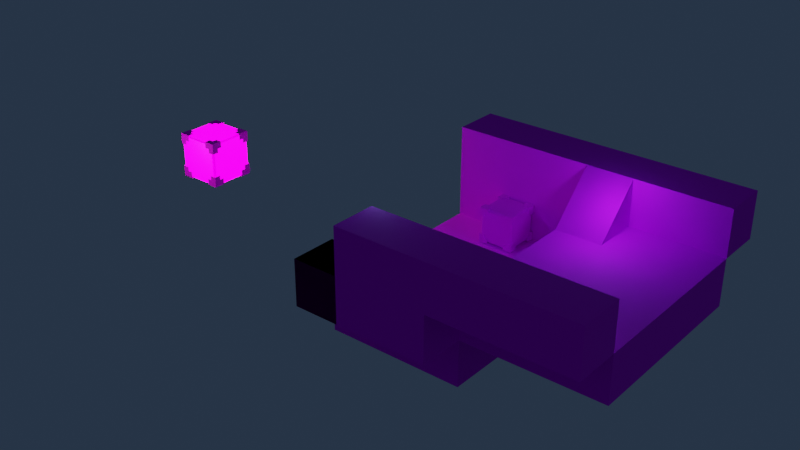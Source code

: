 # Source: 3d-models.blend  (saved by Blender 3.1.7; exported with 4.5.12 LTS)
import bpy
from mathutils import Matrix  # noqa: F401  (used for matrix-valued properties, if any)

bpy.ops.wm.read_factory_settings(use_empty=True)
scene = bpy.context.scene
scene.name = 'Scene'

# ---- collections
col_collection = bpy.data.collections.new('Collection'); scene.collection.children.link(col_collection)

# ---- images (referenced by path relative to the original .blend; pixels are not part of the script)
import os
ASSET_DIR = os.environ.get("B2B_ASSET_DIR", "")  # directory of the original .blend (textures are referenced by path, not embedded)
HERE = os.path.dirname(os.path.abspath(__file__))  # packed textures are extracted next to this script under _unpacked/

def load_image(name, relpath, width, height, colorspace="sRGB"):
    """Load a texture the original file referenced (path relative to the .blend, or extracted next to this script)."""
    p = next((c for c in (os.path.join(HERE, relpath), os.path.join(ASSET_DIR, relpath)) if relpath and os.path.exists(c)), "")
    if p:
        img = bpy.data.images.load(p, check_existing=True)
        img.name = name
    else:  # same state as the original file: an image datablock whose file is absent (Cycles renders it pink)
        img = bpy.data.images.new(name, width, height)
        img.source = "FILE"
        img.filepath = "//" + (relpath or name)
    img.colorspace_settings.name = colorspace
    return img
img_textureatlas1_png = load_image('TextureAtlas1.png', 'TextureAtlas1.png', 1024, 1024, 'sRGB')

# ---- materials (node trees are filled in below, after node groups)
mat_altas1 = bpy.data.materials.new('Altas1')
mat_altas1_emission = bpy.data.materials.new('Altas1.Emission')

# ---- material node trees
mat_altas1.use_nodes = True; mat_altas1.node_tree.nodes.clear()
_N = mat_altas1.node_tree.nodes; _L = mat_altas1.node_tree.links
n0 = _N.new('ShaderNodeBsdfPrincipled'); n0.name = 'Principled BSDF'; n0.location = (10, 300)
n0.distribution = 'GGX'
n0.subsurface_method = 'RANDOM_WALK_SKIN'
n0.inputs[2].default_value = 0.8758
n0.inputs[3].default_value = 1.45
n0.inputs[13].default_value = 0.2707
n0.inputs[27].default_value = (0.0, 0.0, 0.0, 1.0)
n0.inputs[28].default_value = 1.0
n1 = _N.new('ShaderNodeOutputMaterial'); n1.name = 'Material Output'; n1.location = (300, 300)
n2 = _N.new('ShaderNodeTexImage'); n2.name = 'Image Texture'; n2.location = (-304, 227)
n2.image = img_textureatlas1_png
n2.interpolation = 'Closest'
n3 = _N.new('ShaderNodeMath'); n3.name = 'Math'; n3.location = (0, 0)
n3.hide = True
n3.operation = 'GREATER_THAN'
_L.new(n0.outputs[0], n1.inputs[0])
_L.new(n2.outputs[0], n0.inputs[0])
_L.new(n2.outputs[1], n3.inputs[0])
_L.new(n3.outputs[0], n0.inputs[4])
n1.is_active_output = True
mat_altas1_emission.use_nodes = True; mat_altas1_emission.node_tree.nodes.clear()
_N = mat_altas1_emission.node_tree.nodes; _L = mat_altas1_emission.node_tree.links
n0 = _N.new('ShaderNodeBsdfPrincipled'); n0.name = 'Principled BSDF'; n0.location = (10, 300)
n0.distribution = 'GGX'
n0.subsurface_method = 'RANDOM_WALK_SKIN'
n0.inputs[3].default_value = 1.45
n0.inputs[28].default_value = 5.8
n1 = _N.new('ShaderNodeOutputMaterial'); n1.name = 'Material Output'; n1.location = (300, 300)
n2 = _N.new('ShaderNodeTexImage'); n2.name = 'Image Texture'; n2.location = (-304, 227)
n2.image = img_textureatlas1_png
n2.interpolation = 'Closest'
n3 = _N.new('ShaderNodeMath'); n3.name = 'Math'; n3.location = (0, 0)
n3.hide = True
n3.operation = 'GREATER_THAN'
_L.new(n0.outputs[0], n1.inputs[0])
_L.new(n2.outputs[0], n0.inputs[0])
_L.new(n2.outputs[0], n0.inputs[27])
_L.new(n2.outputs[1], n3.inputs[0])
_L.new(n3.outputs[0], n0.inputs[4])
n1.is_active_output = True

# ---- world
world_world = bpy.data.worlds.new('World'); scene.world = world_world
world_world.use_nodes = True; world_world.node_tree.nodes.clear()
_N = world_world.node_tree.nodes; _L = world_world.node_tree.links
n0 = _N.new('ShaderNodeOutputWorld'); n0.name = 'World Output'; n0.location = (300, 300)
n1 = _N.new('ShaderNodeBackground'); n1.name = 'Background'; n1.location = (10, 300)
n1.inputs[0].default_value = (0.01832, 0.03018, 0.05087, 1.0)
_L.new(n1.outputs[0], n0.inputs[0])
n0.is_active_output = True
world_world.color = (0.05088, 0.05088, 0.05088)
world_world.use_sun_shadow = False
world_world.sun_shadow_jitter_overblur = 0.0

# ---- lights
light_point = bpy.data.lights.new('Point', 'POINT')
light_point.transmission_factor = 0.0
light_point.energy = 165.1
light_point.shadow_soft_size = 0.25
light_point.shadow_maximum_resolution = 0.006
light_point.use_absolute_resolution = True
light_point_002 = bpy.data.lights.new('Point.002', 'POINT')
light_point_002.transmission_factor = 0.0
light_point_002.energy = 165.1
light_point_002.shadow_soft_size = 0.25
light_point_002.shadow_maximum_resolution = 0.006
light_point_002.use_absolute_resolution = True
light_point_003 = bpy.data.lights.new('Point.003', 'POINT')
light_point_003.transmission_factor = 0.0
light_point_003.energy = 165.1
light_point_003.shadow_soft_size = 0.25
light_point_003.shadow_maximum_resolution = 0.006
light_point_003.use_absolute_resolution = True
light_point_004 = bpy.data.lights.new('Point.004', 'POINT')
light_point_004.transmission_factor = 0.0
light_point_004.energy = 165.1
light_point_004.shadow_soft_size = 0.25
light_point_004.shadow_maximum_resolution = 0.006
light_point_004.use_absolute_resolution = True
light_point_006 = bpy.data.lights.new('Point.006', 'POINT')
light_point_006.color = (0.3065, 0.7215, 1.0)
light_point_006.transmission_factor = 0.0
light_point_006.energy = 165.1
light_point_006.shadow_soft_size = 0.25
light_point_006.shadow_maximum_resolution = 0.006
light_point_006.use_absolute_resolution = True
light_point_007 = bpy.data.lights.new('Point.007', 'POINT')
light_point_007.color = (0.3065, 0.7215, 1.0)
light_point_007.transmission_factor = 0.0
light_point_007.energy = 165.1
light_point_007.shadow_soft_size = 0.25
light_point_007.shadow_maximum_resolution = 0.006
light_point_007.use_absolute_resolution = True

# ---- meshes
me_cube_001 = bpy.data.meshes.new('Cube.001')
me_cube_001.from_pydata([(-0.9, -0.9, -1.0), (-0.9, -1.0, -0.9), (-1.0, -0.9, -0.9), (-0.9, -1.0, 0.9), (-0.9, -0.9, 1.0), (-1.0, -0.9, 0.9), (-0.9, 0.9, -1.0), (-1.0, 0.9, -0.9), (-0.9, 1.0, -0.9), (-0.9, 0.9, 1.0), (-0.9, 1.0, 0.9), (-1.0, 0.9, 0.9), (0.9, -0.9, -1.0), (1.0, -0.9, -0.9), (0.9, -1.0, -0.9), (0.9, -0.9, 1.0), (0.9, -1.0, 0.9), (1.0, -0.9, 0.9), (0.9, 0.9, -1.0), (0.9, 1.0, -0.9), (1.0, 0.9, -0.9), (0.9, 0.9, 1.0), (1.0, 0.9, 0.9), (0.9, 1.0, 0.9), (-1.05, -1.05, 0.75), (-1.05, -1.05, 1.05), (-1.05, -0.75, 0.75), (-1.05, -0.75, 1.05), (-0.75, -1.05, 0.75), (-0.75, -1.05, 1.05), (-0.75, -0.75, 0.75), (-0.75, -0.75, 1.05), (-1.05, -0.55, 0.75), (-1.05, -0.55, 1.05), (-0.75, -0.55, 1.05), (-0.75, -0.55, 0.75), (-0.55, -0.75, 0.75), (-0.55, -0.75, 1.05), (-0.55, -1.05, 1.05), (-0.55, -1.05, 0.75), (-1.05, -0.75, 0.55), (-0.75, -0.75, 0.55), (-0.75, -1.05, 0.55), (-1.05, -1.05, 0.55), (0.75, -1.05, 1.05), (1.05, -1.05, 1.05), (0.75, -0.75, 1.05), (1.05, -0.75, 1.05), (0.75, -1.05, 0.75), (1.05, -1.05, 0.75), (0.75, -0.75, 0.75), (1.05, -0.75, 0.75), (0.75, -0.55, 1.05), (1.05, -0.55, 1.05), (1.05, -0.55, 0.75), (0.75, -0.55, 0.75), (0.75, -0.75, 0.55), (1.05, -0.75, 0.55), (1.05, -1.05, 0.55), (0.75, -1.05, 0.55), (0.55, -0.75, 1.05), (0.55, -0.75, 0.75), (0.55, -1.05, 0.75), (0.55, -1.05, 1.05), (1.05, -1.05, -0.75), (1.05, -1.05, -1.05), (1.05, -0.75, -0.75), (1.05, -0.75, -1.05), (0.75, -1.05, -0.75), (0.75, -1.05, -1.05), (0.75, -0.75, -0.75), (0.75, -0.75, -1.05), (1.05, -0.55, -0.75), (1.05, -0.55, -1.05), (0.75, -0.55, -1.05), (0.75, -0.55, -0.75), (0.55, -0.75, -0.75), (0.55, -0.75, -1.05), (0.55, -1.05, -1.05), (0.55, -1.05, -0.75), (1.05, -0.75, -0.55), (0.75, -0.75, -0.55), (0.75, -1.05, -0.55), (1.05, -1.05, -0.55), (-0.75, -1.05, -1.05), (-1.05, -1.05, -1.05), (-0.75, -0.75, -1.05), (-1.05, -0.75, -1.05), (-0.75, -1.05, -0.75), (-1.05, -1.05, -0.75), (-0.75, -0.75, -0.75), (-1.05, -0.75, -0.75), (-0.75, -0.55, -1.05), (-1.05, -0.55, -1.05), (-1.05, -0.55, -0.75), (-0.75, -0.55, -0.75), (-0.75, -0.75, -0.55), (-1.05, -0.75, -0.55), (-1.05, -1.05, -0.55), (-0.75, -1.05, -0.55), (-0.55, -0.75, -1.05), (-0.55, -0.75, -0.75), (-0.55, -1.05, -0.75), (-0.55, -1.05, -1.05), (-1.05, 1.05, -0.75), (-1.05, 1.05, -1.05), (-1.05, 0.75, -0.75), (-1.05, 0.75, -1.05), (-0.75, 1.05, -0.75), (-0.75, 1.05, -1.05), (-0.75, 0.75, -0.75), (-0.75, 0.75, -1.05), (-1.05, 0.55, -0.75), (-1.05, 0.55, -1.05), (-0.75, 0.55, -1.05), (-0.75, 0.55, -0.75), (-0.55, 0.75, -0.75), (-0.55, 0.75, -1.05), (-0.55, 1.05, -1.05), (-0.55, 1.05, -0.75), (-1.05, 0.75, -0.55), (-0.75, 0.75, -0.55), (-0.75, 1.05, -0.55), (-1.05, 1.05, -0.55), (0.75, 1.05, -1.05), (1.05, 1.05, -1.05), (0.75, 0.75, -1.05), (1.05, 0.75, -1.05), (0.75, 1.05, -0.75), (1.05, 1.05, -0.75), (0.75, 0.75, -0.75), (1.05, 0.75, -0.75), (0.75, 0.55, -1.05), (1.05, 0.55, -1.05), (1.05, 0.55, -0.75), (0.75, 0.55, -0.75), (0.75, 0.75, -0.55), (1.05, 0.75, -0.55), (1.05, 1.05, -0.55), (0.75, 1.05, -0.55), (0.55, 0.75, -1.05), (0.55, 0.75, -0.75), (0.55, 1.05, -0.75), (0.55, 1.05, -1.05), (1.05, 1.05, 0.75), (1.05, 1.05, 1.05), (1.05, 0.75, 0.75), (1.05, 0.75, 1.05), (0.75, 1.05, 0.75), (0.75, 1.05, 1.05), (0.75, 0.75, 0.75), (0.75, 0.75, 1.05), (1.05, 0.55, 0.75), (1.05, 0.55, 1.05), (0.75, 0.55, 1.05), (0.75, 0.55, 0.75), (0.55, 0.75, 0.75), (0.55, 0.75, 1.05), (0.55, 1.05, 1.05), (0.55, 1.05, 0.75), (1.05, 0.75, 0.55), (0.75, 0.75, 0.55), (0.75, 1.05, 0.55), (1.05, 1.05, 0.55), (-0.75, 1.05, 1.05), (-1.05, 1.05, 1.05), (-0.75, 0.75, 1.05), (-1.05, 0.75, 1.05), (-0.75, 1.05, 0.75), (-1.05, 1.05, 0.75), (-0.75, 0.75, 0.75), (-1.05, 0.75, 0.75), (-0.75, 0.55, 1.05), (-1.05, 0.55, 1.05), (-1.05, 0.55, 0.75), (-0.75, 0.55, 0.75), (-0.75, 0.75, 0.55), (-1.05, 0.75, 0.55), (-1.05, 1.05, 0.55), (-0.75, 1.05, 0.55), (-0.55, 0.75, 1.05), (-0.55, 0.75, 0.75), (-0.55, 1.05, 0.75), (-0.55, 1.05, 1.05)], [], [(14, 16, 3, 1), (20, 22, 17, 13), (21, 9, 4, 15), (2, 5, 11, 7), (8, 10, 23, 19), (0, 1, 2), (3, 4, 5), (6, 7, 8), (9, 10, 11), (12, 13, 14), (15, 16, 17), (18, 19, 20), (21, 22, 23), (6, 0, 2, 7), (1, 3, 5, 2), (4, 9, 11, 5), (10, 8, 7, 11), (18, 6, 8, 19), (9, 21, 23, 10), (22, 20, 19, 23), (12, 18, 20, 13), (21, 15, 17, 22), (16, 14, 13, 17), (0, 12, 14, 1), (15, 4, 3, 16), (6, 18, 12, 0), (24, 25, 27, 26), (28, 29, 25, 24), (31, 27, 25, 29), (32, 33, 34, 35), (27, 33, 32, 26), (31, 34, 33, 27), (30, 35, 34, 31), (26, 32, 35, 30), (36, 37, 38, 39), (31, 37, 36, 30), (29, 38, 37, 31), (28, 39, 38, 29), (30, 36, 39, 28), (40, 41, 42, 43), (30, 41, 40, 26), (28, 42, 41, 30), (24, 43, 42, 28), (26, 40, 43, 24), (44, 45, 47, 46), (48, 49, 45, 44), (51, 47, 45, 49), (52, 53, 54, 55), (47, 53, 52, 46), (51, 54, 53, 47), (50, 55, 54, 51), (46, 52, 55, 50), (56, 57, 58, 59), (51, 57, 56, 50), (49, 58, 57, 51), (48, 59, 58, 49), (50, 56, 59, 48), (60, 61, 62, 63), (50, 61, 60, 46), (48, 62, 61, 50), (44, 63, 62, 48), (46, 60, 63, 44), (64, 65, 67, 66), (68, 69, 65, 64), (71, 67, 65, 69), (72, 73, 74, 75), (67, 73, 72, 66), (71, 74, 73, 67), (70, 75, 74, 71), (66, 72, 75, 70), (76, 77, 78, 79), (71, 77, 76, 70), (69, 78, 77, 71), (68, 79, 78, 69), (70, 76, 79, 68), (80, 81, 82, 83), (70, 81, 80, 66), (68, 82, 81, 70), (64, 83, 82, 68), (66, 80, 83, 64), (84, 85, 87, 86), (88, 89, 85, 84), (91, 87, 85, 89), (92, 93, 94, 95), (87, 93, 92, 86), (91, 94, 93, 87), (90, 95, 94, 91), (86, 92, 95, 90), (96, 97, 98, 99), (91, 97, 96, 90), (89, 98, 97, 91), (88, 99, 98, 89), (90, 96, 99, 88), (100, 101, 102, 103), (90, 101, 100, 86), (88, 102, 101, 90), (84, 103, 102, 88), (86, 100, 103, 84), (104, 105, 107, 106), (108, 109, 105, 104), (111, 107, 105, 109), (112, 113, 114, 115), (107, 113, 112, 106), (111, 114, 113, 107), (110, 115, 114, 111), (106, 112, 115, 110), (116, 117, 118, 119), (111, 117, 116, 110), (109, 118, 117, 111), (108, 119, 118, 109), (110, 116, 119, 108), (120, 121, 122, 123), (110, 121, 120, 106), (108, 122, 121, 110), (104, 123, 122, 108), (106, 120, 123, 104), (124, 125, 127, 126), (128, 129, 125, 124), (131, 127, 125, 129), (132, 133, 134, 135), (127, 133, 132, 126), (131, 134, 133, 127), (130, 135, 134, 131), (126, 132, 135, 130), (136, 137, 138, 139), (131, 137, 136, 130), (129, 138, 137, 131), (128, 139, 138, 129), (130, 136, 139, 128), (140, 141, 142, 143), (130, 141, 140, 126), (128, 142, 141, 130), (124, 143, 142, 128), (126, 140, 143, 124), (144, 145, 147, 146), (148, 149, 145, 144), (151, 147, 145, 149), (152, 153, 154, 155), (147, 153, 152, 146), (151, 154, 153, 147), (150, 155, 154, 151), (146, 152, 155, 150), (156, 157, 158, 159), (151, 157, 156, 150), (149, 158, 157, 151), (148, 159, 158, 149), (150, 156, 159, 148), (160, 161, 162, 163), (150, 161, 160, 146), (148, 162, 161, 150), (144, 163, 162, 148), (146, 160, 163, 144), (164, 165, 167, 166), (168, 169, 165, 164), (171, 167, 165, 169), (172, 173, 174, 175), (167, 173, 172, 166), (171, 174, 173, 167), (170, 175, 174, 171), (166, 172, 175, 170), (176, 177, 178, 179), (171, 177, 176, 170), (169, 178, 177, 171), (168, 179, 178, 169), (170, 176, 179, 168), (180, 181, 182, 183), (170, 181, 180, 166), (168, 182, 181, 170), (164, 183, 182, 168), (166, 180, 183, 164)])
_uv = me_cube_001.uv_layers.new(name='UVMap')
_uv.uv.foreach_set('vector', [0.06094, 0.9391, 0.06094, 0.9672, 0.03281, 0.9672, 0.03281, 0.9391, 0.02969, 0.9703, 0.02969, 0.9984, 0.001563, 0.9984, 0.001563, 0.9703, 0.02969, 0.9672, 0.001563, 0.9672, 0.001563, 0.9391, 0.02969, 0.9391, 0.09219, 0.9703, 0.09219, 0.9984, 0.06406, 0.9984, 0.06406, 0.9703, 0.02969, 0.9078, 0.02969, 0.9359, 0.001563, 0.9359, 0.001563, 0.9078, 0.03281, 0.9375, 0.03281, 0.9375, 0.03125, 0.9391, 0.03281, 0.9672, 0.03281, 0.9688, 0.03125, 0.9672, 0.06406, 0.9688, 0.06406, 0.9688, 0.0625, 0.9703, 0.02969, 0.9375, 0.02969, 0.9375, 0.03125, 0.9359, 0.001563, 0.9375, 0.001563, 0.9375, 0.0, 0.9391, 0.06094, 0.9688, 0.06094, 0.9688, 0.0625, 0.9672, 0.001563, 0.9062, 0.001563, 0.9062, 0.0, 0.9078, 0.02969, 0.9688, 0.02969, 0.9688, 0.03125, 0.9672, 0.06406, 0.9688, 0.09219, 0.9688, 0.09219, 0.9703, 0.06406, 0.9703, 0.09375, 0.9703, 0.09375, 0.9984, 0.09219, 0.9984, 0.09219, 0.9703, 0.09219, 1.0, 0.06406, 1.0, 0.06406, 0.9984, 0.09219, 0.9984, 0.0625, 0.9984, 0.0625, 0.9703, 0.06406, 0.9703, 0.06406, 0.9984, 0.001563, 0.9062, 0.02969, 0.9062, 0.02969, 0.9078, 0.001563, 0.9078, 0.02969, 0.9375, 0.001563, 0.9375, 0.001563, 0.9359, 0.02969, 0.9359, 0.0, 0.9359, 0.0, 0.9078, 0.001563, 0.9078, 0.001563, 0.9359, 0.001563, 0.9375, 0.02969, 0.9375, 0.02969, 0.9391, 0.001563, 0.9391, 0.02969, 0.9688, 0.001563, 0.9688, 0.001563, 0.9672, 0.02969, 0.9672, 0.0, 0.9672, 0.0, 0.9391, 0.001563, 0.9391, 0.001563, 0.9672, 0.03281, 0.9375, 0.06094, 0.9375, 0.06094, 0.9391, 0.03281, 0.9391, 0.06094, 0.9688, 0.03281, 0.9688, 0.03281, 0.9672, 0.06094, 0.9672, 0.03281, 0.9703, 0.06094, 0.9703, 0.06094, 0.9984, 0.03281, 0.9984, 0.06719, 0.9594, 0.06719, 0.9641, 0.07187, 0.9641, 0.07187, 0.9594, 0.07187, 0.9594, 0.07187, 0.9641, 0.06719, 0.9641, 0.06719, 0.9594, 0.07187, 0.9594, 0.07187, 0.9641, 0.06719, 0.9641, 0.06719, 0.9594, 0.07344, 0.9531, 0.07344, 0.9578, 0.07812, 0.9578, 0.07812, 0.9531, 0.07187, 0.9641, 0.075, 0.9641, 0.075, 0.9594, 0.07187, 0.9594, 0.07187, 0.9594, 0.075, 0.9594, 0.075, 0.9641, 0.07187, 0.9641, 0.06719, 0.9547, 0.06719, 0.9516, 0.07187, 0.9516, 0.07187, 0.9547, 0.06719, 0.9516, 0.06719, 0.9547, 0.07187, 0.9547, 0.07187, 0.9516, 0.07812, 0.9531, 0.07812, 0.9578, 0.07344, 0.9578, 0.07344, 0.9531, 0.07187, 0.9547, 0.07187, 0.9516, 0.06719, 0.9516, 0.06719, 0.9547, 0.06719, 0.9594, 0.06719, 0.9563, 0.07187, 0.9563, 0.07187, 0.9594, 0.07187, 0.9594, 0.075, 0.9594, 0.075, 0.9641, 0.07187, 0.9641, 0.07187, 0.9547, 0.07187, 0.9516, 0.06719, 0.9516, 0.06719, 0.9547, 0.07344, 0.9578, 0.07812, 0.9578, 0.07812, 0.9531, 0.07344, 0.9531, 0.07187, 0.9547, 0.07187, 0.9516, 0.06719, 0.9516, 0.06719, 0.9547, 0.06719, 0.9547, 0.06719, 0.9516, 0.07187, 0.9516, 0.07187, 0.9547, 0.06719, 0.9594, 0.06719, 0.9563, 0.07187, 0.9563, 0.07187, 0.9594, 0.07187, 0.9594, 0.07187, 0.9563, 0.06719, 0.9563, 0.06719, 0.9594, 0.06719, 0.9594, 0.06719, 0.9641, 0.07187, 0.9641, 0.07187, 0.9594, 0.07187, 0.9594, 0.07187, 0.9641, 0.06719, 0.9641, 0.06719, 0.9594, 0.07187, 0.9594, 0.07187, 0.9641, 0.06719, 0.9641, 0.06719, 0.9594, 0.07344, 0.9531, 0.07344, 0.9578, 0.07812, 0.9578, 0.07812, 0.9531, 0.07187, 0.9641, 0.075, 0.9641, 0.075, 0.9594, 0.07187, 0.9594, 0.07187, 0.9594, 0.075, 0.9594, 0.075, 0.9641, 0.07187, 0.9641, 0.06719, 0.9547, 0.06719, 0.9516, 0.07187, 0.9516, 0.07187, 0.9547, 0.06719, 0.9516, 0.06719, 0.9547, 0.07187, 0.9547, 0.07187, 0.9516, 0.07812, 0.9531, 0.07812, 0.9578, 0.07344, 0.9578, 0.07344, 0.9531, 0.07187, 0.9547, 0.07187, 0.9516, 0.06719, 0.9516, 0.06719, 0.9547, 0.06719, 0.9594, 0.06719, 0.9563, 0.07187, 0.9563, 0.07187, 0.9594, 0.07187, 0.9594, 0.075, 0.9594, 0.075, 0.9641, 0.07187, 0.9641, 0.07187, 0.9547, 0.07187, 0.9516, 0.06719, 0.9516, 0.06719, 0.9547, 0.07344, 0.9578, 0.07812, 0.9578, 0.07812, 0.9531, 0.07344, 0.9531, 0.07187, 0.9547, 0.07187, 0.9516, 0.06719, 0.9516, 0.06719, 0.9547, 0.06719, 0.9547, 0.06719, 0.9516, 0.07187, 0.9516, 0.07187, 0.9547, 0.06719, 0.9594, 0.06719, 0.9563, 0.07187, 0.9563, 0.07187, 0.9594, 0.07187, 0.9594, 0.07187, 0.9563, 0.06719, 0.9563, 0.06719, 0.9594, 0.06719, 0.9594, 0.06719, 0.9641, 0.07187, 0.9641, 0.07187, 0.9594, 0.07187, 0.9594, 0.07187, 0.9641, 0.06719, 0.9641, 0.06719, 0.9594, 0.07187, 0.9594, 0.07187, 0.9641, 0.06719, 0.9641, 0.06719, 0.9594, 0.07344, 0.9531, 0.07344, 0.9578, 0.07812, 0.9578, 0.07812, 0.9531, 0.07187, 0.9641, 0.075, 0.9641, 0.075, 0.9594, 0.07187, 0.9594, 0.07187, 0.9594, 0.075, 0.9594, 0.075, 0.9641, 0.07187, 0.9641, 0.06719, 0.9547, 0.06719, 0.9516, 0.07187, 0.9516, 0.07187, 0.9547, 0.06719, 0.9516, 0.06719, 0.9547, 0.07187, 0.9547, 0.07187, 0.9516, 0.07812, 0.9531, 0.07812, 0.9578, 0.07344, 0.9578, 0.07344, 0.9531, 0.07187, 0.9547, 0.07187, 0.9516, 0.06719, 0.9516, 0.06719, 0.9547, 0.06719, 0.9594, 0.06719, 0.9563, 0.07187, 0.9563, 0.07187, 0.9594, 0.07187, 0.9594, 0.075, 0.9594, 0.075, 0.9641, 0.07187, 0.9641, 0.07187, 0.9547, 0.07187, 0.9516, 0.06719, 0.9516, 0.06719, 0.9547, 0.07344, 0.9578, 0.07812, 0.9578, 0.07812, 0.9531, 0.07344, 0.9531, 0.07187, 0.9547, 0.07187, 0.9516, 0.06719, 0.9516, 0.06719, 0.9547, 0.06719, 0.9547, 0.06719, 0.9516, 0.07187, 0.9516, 0.07187, 0.9547, 0.06719, 0.9594, 0.06719, 0.9563, 0.07187, 0.9563, 0.07187, 0.9594, 0.07187, 0.9594, 0.07187, 0.9563, 0.06719, 0.9563, 0.06719, 0.9594, 0.06719, 0.9594, 0.06719, 0.9641, 0.07187, 0.9641, 0.07187, 0.9594, 0.07187, 0.9594, 0.07187, 0.9641, 0.06719, 0.9641, 0.06719, 0.9594, 0.07187, 0.9594, 0.07187, 0.9641, 0.06719, 0.9641, 0.06719, 0.9594, 0.07344, 0.9531, 0.07344, 0.9578, 0.07812, 0.9578, 0.07812, 0.9531, 0.07187, 0.9641, 0.075, 0.9641, 0.075, 0.9594, 0.07187, 0.9594, 0.07187, 0.9594, 0.075, 0.9594, 0.075, 0.9641, 0.07187, 0.9641, 0.06719, 0.9547, 0.06719, 0.9516, 0.07187, 0.9516, 0.07187, 0.9547, 0.06719, 0.9516, 0.06719, 0.9547, 0.07187, 0.9547, 0.07187, 0.9516, 0.07812, 0.9531, 0.07812, 0.9578, 0.07344, 0.9578, 0.07344, 0.9531, 0.07187, 0.9547, 0.07187, 0.9516, 0.06719, 0.9516, 0.06719, 0.9547, 0.06719, 0.9594, 0.06719, 0.9563, 0.07187, 0.9563, 0.07187, 0.9594, 0.07187, 0.9594, 0.075, 0.9594, 0.075, 0.9641, 0.07187, 0.9641, 0.07187, 0.9547, 0.07187, 0.9516, 0.06719, 0.9516, 0.06719, 0.9547, 0.07344, 0.9578, 0.07812, 0.9578, 0.07812, 0.9531, 0.07344, 0.9531, 0.07187, 0.9547, 0.07187, 0.9516, 0.06719, 0.9516, 0.06719, 0.9547, 0.06719, 0.9547, 0.06719, 0.9516, 0.07187, 0.9516, 0.07187, 0.9547, 0.06719, 0.9594, 0.06719, 0.9563, 0.07187, 0.9563, 0.07187, 0.9594, 0.07187, 0.9594, 0.07187, 0.9563, 0.06719, 0.9563, 0.06719, 0.9594, 0.06719, 0.9594, 0.06719, 0.9641, 0.07187, 0.9641, 0.07187, 0.9594, 0.07187, 0.9594, 0.07187, 0.9641, 0.06719, 0.9641, 0.06719, 0.9594, 0.07187, 0.9594, 0.07187, 0.9641, 0.06719, 0.9641, 0.06719, 0.9594, 0.07344, 0.9531, 0.07344, 0.9578, 0.07812, 0.9578, 0.07812, 0.9531, 0.07187, 0.9641, 0.075, 0.9641, 0.075, 0.9594, 0.07187, 0.9594, 0.07187, 0.9594, 0.075, 0.9594, 0.075, 0.9641, 0.07187, 0.9641, 0.06719, 0.9547, 0.06719, 0.9516, 0.07187, 0.9516, 0.07187, 0.9547, 0.06719, 0.9516, 0.06719, 0.9547, 0.07187, 0.9547, 0.07187, 0.9516, 0.07812, 0.9531, 0.07812, 0.9578, 0.07344, 0.9578, 0.07344, 0.9531, 0.07187, 0.9547, 0.07187, 0.9516, 0.06719, 0.9516, 0.06719, 0.9547, 0.06719, 0.9594, 0.06719, 0.9563, 0.07187, 0.9563, 0.07187, 0.9594, 0.07187, 0.9594, 0.075, 0.9594, 0.075, 0.9641, 0.07187, 0.9641, 0.07187, 0.9547, 0.07187, 0.9516, 0.06719, 0.9516, 0.06719, 0.9547, 0.07344, 0.9578, 0.07812, 0.9578, 0.07812, 0.9531, 0.07344, 0.9531, 0.07187, 0.9547, 0.07187, 0.9516, 0.06719, 0.9516, 0.06719, 0.9547, 0.06719, 0.9547, 0.06719, 0.9516, 0.07187, 0.9516, 0.07187, 0.9547, 0.06719, 0.9594, 0.06719, 0.9563, 0.07187, 0.9563, 0.07187, 0.9594, 0.07187, 0.9594, 0.07187, 0.9563, 0.06719, 0.9563, 0.06719, 0.9594, 0.06719, 0.9594, 0.06719, 0.9641, 0.07187, 0.9641, 0.07187, 0.9594, 0.07187, 0.9594, 0.07187, 0.9641, 0.06719, 0.9641, 0.06719, 0.9594, 0.07187, 0.9594, 0.07187, 0.9641, 0.06719, 0.9641, 0.06719, 0.9594, 0.07344, 0.9531, 0.07344, 0.9578, 0.07812, 0.9578, 0.07812, 0.9531, 0.07187, 0.9641, 0.075, 0.9641, 0.075, 0.9594, 0.07187, 0.9594, 0.07187, 0.9594, 0.075, 0.9594, 0.075, 0.9641, 0.07187, 0.9641, 0.06719, 0.9547, 0.06719, 0.9516, 0.07187, 0.9516, 0.07187, 0.9547, 0.06719, 0.9516, 0.06719, 0.9547, 0.07187, 0.9547, 0.07187, 0.9516, 0.07812, 0.9531, 0.07812, 0.9578, 0.07344, 0.9578, 0.07344, 0.9531, 0.07187, 0.9547, 0.07187, 0.9516, 0.06719, 0.9516, 0.06719, 0.9547, 0.06719, 0.9594, 0.06719, 0.9563, 0.07187, 0.9563, 0.07187, 0.9594, 0.07187, 0.9594, 0.075, 0.9594, 0.075, 0.9641, 0.07187, 0.9641, 0.07187, 0.9547, 0.07187, 0.9516, 0.06719, 0.9516, 0.06719, 0.9547, 0.07344, 0.9578, 0.07812, 0.9578, 0.07812, 0.9531, 0.07344, 0.9531, 0.07187, 0.9547, 0.07187, 0.9516, 0.06719, 0.9516, 0.06719, 0.9547, 0.06719, 0.9547, 0.06719, 0.9516, 0.07187, 0.9516, 0.07187, 0.9547, 0.06719, 0.9594, 0.06719, 0.9563, 0.07187, 0.9563, 0.07187, 0.9594, 0.07187, 0.9594, 0.07187, 0.9563, 0.06719, 0.9563, 0.06719, 0.9594, 0.06719, 0.9594, 0.06719, 0.9641, 0.07187, 0.9641, 0.07187, 0.9594, 0.07187, 0.9594, 0.07187, 0.9641, 0.06719, 0.9641, 0.06719, 0.9594, 0.07187, 0.9594, 0.07187, 0.9641, 0.06719, 0.9641, 0.06719, 0.9594, 0.07344, 0.9531, 0.07344, 0.9578, 0.07812, 0.9578, 0.07812, 0.9531, 0.07187, 0.9641, 0.075, 0.9641, 0.075, 0.9594, 0.07187, 0.9594, 0.07187, 0.9594, 0.075, 0.9594, 0.075, 0.9641, 0.07187, 0.9641, 0.06719, 0.9547, 0.06719, 0.9516, 0.07187, 0.9516, 0.07187, 0.9547, 0.06719, 0.9516, 0.06719, 0.9547, 0.07187, 0.9547, 0.07187, 0.9516, 0.07812, 0.9531, 0.07812, 0.9578, 0.07344, 0.9578, 0.07344, 0.9531, 0.07187, 0.9547, 0.07187, 0.9516, 0.06719, 0.9516, 0.06719, 0.9547, 0.06719, 0.9594, 0.06719, 0.9563, 0.07187, 0.9563, 0.07187, 0.9594, 0.07187, 0.9594, 0.075, 0.9594, 0.075, 0.9641, 0.07187, 0.9641, 0.07187, 0.9547, 0.07187, 0.9516, 0.06719, 0.9516, 0.06719, 0.9547, 0.07344, 0.9578, 0.07812, 0.9578, 0.07812, 0.9531, 0.07344, 0.9531, 0.07187, 0.9547, 0.07187, 0.9516, 0.06719, 0.9516, 0.06719, 0.9547, 0.06719, 0.9547, 0.06719, 0.9516, 0.07187, 0.9516, 0.07187, 0.9547, 0.06719, 0.9594, 0.06719, 0.9563, 0.07187, 0.9563, 0.07187, 0.9594, 0.07187, 0.9594, 0.07187, 0.9563, 0.06719, 0.9563, 0.06719, 0.9594, 0.06719, 0.9594, 0.06719, 0.9641, 0.07187, 0.9641, 0.07187, 0.9594, 0.07187, 0.9594, 0.07187, 0.9641, 0.06719, 0.9641, 0.06719, 0.9594, 0.07187, 0.9594, 0.07187, 0.9641, 0.06719, 0.9641, 0.06719, 0.9594, 0.07344, 0.9531, 0.07344, 0.9578, 0.07812, 0.9578, 0.07812, 0.9531, 0.07187, 0.9641, 0.075, 0.9641, 0.075, 0.9594, 0.07187, 0.9594, 0.07187, 0.9594, 0.075, 0.9594, 0.075, 0.9641, 0.07187, 0.9641, 0.06719, 0.9547, 0.06719, 0.9516, 0.07187, 0.9516, 0.07187, 0.9547, 0.06719, 0.9516, 0.06719, 0.9547, 0.07187, 0.9547, 0.07187, 0.9516, 0.07812, 0.9531, 0.07812, 0.9578, 0.07344, 0.9578, 0.07344, 0.9531, 0.07187, 0.9547, 0.07187, 0.9516, 0.06719, 0.9516, 0.06719, 0.9547, 0.06719, 0.9594, 0.06719, 0.9563, 0.07187, 0.9563, 0.07187, 0.9594, 0.07187, 0.9594, 0.075, 0.9594, 0.075, 0.9641, 0.07187, 0.9641, 0.07187, 0.9547, 0.07187, 0.9516, 0.06719, 0.9516, 0.06719, 0.9547, 0.07344, 0.9578, 0.07812, 0.9578, 0.07812, 0.9531, 0.07344, 0.9531, 0.07187, 0.9547, 0.07187, 0.9516, 0.06719, 0.9516, 0.06719, 0.9547, 0.06719, 0.9547, 0.06719, 0.9516, 0.07187, 0.9516, 0.07187, 0.9547, 0.06719, 0.9594, 0.06719, 0.9563, 0.07187, 0.9563, 0.07187, 0.9594, 0.07187, 0.9594, 0.07187, 0.9563, 0.06719, 0.9563, 0.06719, 0.9594])
me_cube_001.materials.append(mat_altas1)
me_cube_001.use_remesh_fix_poles = True
me_cube_001.use_remesh_preserve_attributes = False
me_cube_001.update()
me_cube_059 = bpy.data.meshes.new('Cube.059')
me_cube_059.from_pydata([(-0.9438, -0.9438, -1.038), (-0.9438, 0.9438, -1.038), (0.9438, -0.9438, -1.038), (0.9438, 0.9438, -1.038)], [], [(1, 3, 2, 0)])
_uv = me_cube_059.uv_layers.new(name='UVMap')
_uv.uv.foreach_set('vector', [0.03281, 0.8719, 0.06094, 0.8719, 0.06094, 0.9, 0.03281, 0.9])
me_cube_059.materials.append(mat_altas1_emission)
me_cube_059.use_remesh_fix_poles = True
me_cube_059.use_remesh_preserve_attributes = False
me_cube_059.update()
me_cube_061 = bpy.data.meshes.new('Cube.061')
me_cube_061.from_pydata([(-0.9438, -1.038, -0.9438), (-0.9438, -1.038, 0.9438), (0.9438, -1.038, -0.9438), (0.9438, -1.038, 0.9438)], [], [(2, 3, 1, 0)])
_uv = me_cube_061.uv_layers.new(name='UVMap')
_uv.uv.foreach_set('vector', [0.06094, 0.8406, 0.06094, 0.8687, 0.03281, 0.8687, 0.03281, 0.8406])
me_cube_061.materials.append(mat_altas1_emission)
me_cube_061.use_remesh_fix_poles = True
me_cube_061.use_remesh_preserve_attributes = False
me_cube_061.update()
me_cube_062 = bpy.data.meshes.new('Cube.062')
me_cube_062.from_pydata([(-1.038, -0.9438, -0.9438), (-1.038, 0.9438, -0.9438), (-1.038, -0.9438, 0.9438), (-1.038, 0.9438, 0.9438)], [], [(0, 2, 3, 1)])
_uv = me_cube_062.uv_layers.new(name='UVMap')
_uv.uv.foreach_set('vector', [0.09219, 0.8719, 0.09219, 0.9, 0.06406, 0.9, 0.06406, 0.8719])
me_cube_062.materials.append(mat_altas1_emission)
me_cube_062.use_remesh_fix_poles = True
me_cube_062.use_remesh_preserve_attributes = False
me_cube_062.update()
me_cube_063 = bpy.data.meshes.new('Cube.063')
me_cube_063.from_pydata([(-0.9438, -0.9438, 1.038), (-0.9438, 0.9438, 1.038), (0.9438, -0.9438, 1.038), (0.9438, 0.9438, 1.038)], [], [(3, 1, 0, 2)])
_uv = me_cube_063.uv_layers.new(name='UVMap')
_uv.uv.foreach_set('vector', [0.001563, 0.8719, 0.02969, 0.8719, 0.02969, 0.9, 0.001563, 0.9])
me_cube_063.materials.append(mat_altas1_emission)
me_cube_063.use_remesh_fix_poles = True
me_cube_063.use_remesh_preserve_attributes = False
me_cube_063.update()
me_cube_064 = bpy.data.meshes.new('Cube.064')
me_cube_064.from_pydata([(-0.9438, 1.038, -0.9438), (-0.9438, 1.038, 0.9438), (0.9438, 1.038, -0.9438), (0.9438, 1.038, 0.9438)], [], [(0, 1, 3, 2)])
_uv = me_cube_064.uv_layers.new(name='UVMap')
_uv.uv.foreach_set('vector', [0.02969, 0.8094, 0.02969, 0.8375, 0.001563, 0.8375, 0.001563, 0.8094])
me_cube_064.materials.append(mat_altas1_emission)
me_cube_064.use_remesh_fix_poles = True
me_cube_064.use_remesh_preserve_attributes = False
me_cube_064.update()
me_cube_065 = bpy.data.meshes.new('Cube.065')
me_cube_065.from_pydata([(1.038, -0.9438, -0.9438), (1.038, 0.9438, -0.9438), (1.038, -0.9438, 0.9438), (1.038, 0.9438, 0.9438)], [], [(1, 3, 2, 0)])
_uv = me_cube_065.uv_layers.new(name='UVMap')
_uv.uv.foreach_set('vector', [0.02969, 0.8406, 0.02969, 0.8687, 0.001563, 0.8687, 0.001563, 0.8406])
me_cube_065.materials.append(mat_altas1_emission)
me_cube_065.use_remesh_fix_poles = True
me_cube_065.use_remesh_preserve_attributes = False
me_cube_065.update()
me_cube_126 = bpy.data.meshes.new('Cube.126')
me_cube_126.from_pydata([(-1.0, -1.0, -2.0), (-1.0, -1.0, 0.0), (-1.0, 1.0, -2.0), (-1.0, 1.0, 0.0), (1.0, -1.0, -2.0), (1.0, -1.0, 0.0), (1.0, 1.0, -2.0), (1.0, 1.0, 0.0)], [], [(0, 1, 3, 2), (2, 3, 7, 6), (6, 7, 5, 4), (4, 5, 1, 0), (7, 3, 1, 5)])
_uv = me_cube_126.uv_layers.new(name='UVMap')
_uv.uv.foreach_set('vector', [0.1281, 0.9672, 0.1281, 0.9984, 0.09687, 0.9984, 0.09687, 0.9672, 0.1281, 0.9672, 0.1281, 0.9984, 0.09687, 0.9984, 0.09687, 0.9672, 0.1281, 0.9672, 0.1281, 0.9984, 0.09687, 0.9984, 0.09687, 0.9672, 0.1281, 0.9672, 0.1281, 0.9984, 0.09687, 0.9984, 0.09687, 0.9672, 0.1609, 0.9984, 0.1297, 0.9984, 0.1297, 0.9672, 0.1609, 0.9672])
me_cube_126.materials.append(mat_altas1)
me_cube_126.use_remesh_fix_poles = True
me_cube_126.use_remesh_preserve_attributes = False
me_cube_126.update()
me_cube_113 = bpy.data.meshes.new('Cube.113')
me_cube_113.from_pydata([(-0.9, -0.9, -1.0), (-0.9, -1.0, -0.9), (-1.0, -0.9, -0.9), (-0.9, -1.0, 0.9), (-0.9, -0.9, 1.0), (-1.0, -0.9, 0.9), (-0.9, 0.9, -1.0), (-1.0, 0.9, -0.9), (-0.9, 1.0, -0.9), (-0.9, 0.9, 1.0), (-0.9, 1.0, 0.9), (-1.0, 0.9, 0.9), (0.9, -0.9, -1.0), (1.0, -0.9, -0.9), (0.9, -1.0, -0.9), (0.9, -0.9, 1.0), (0.9, -1.0, 0.9), (1.0, -0.9, 0.9), (0.9, 0.9, -1.0), (0.9, 1.0, -0.9), (1.0, 0.9, -0.9), (0.9, 0.9, 1.0), (1.0, 0.9, 0.9), (0.9, 1.0, 0.9), (-1.05, -1.05, 0.75), (-1.05, -1.05, 1.05), (-1.05, -0.75, 0.75), (-1.05, -0.75, 1.05), (-0.75, -1.05, 0.75), (-0.75, -1.05, 1.05), (-0.75, -0.75, 0.75), (-0.75, -0.75, 1.05), (-1.05, -0.55, 0.75), (-1.05, -0.55, 1.05), (-0.75, -0.55, 1.05), (-0.75, -0.55, 0.75), (-0.55, -0.75, 0.75), (-0.55, -0.75, 1.05), (-0.55, -1.05, 1.05), (-0.55, -1.05, 0.75), (-1.05, -0.75, 0.55), (-0.75, -0.75, 0.55), (-0.75, -1.05, 0.55), (-1.05, -1.05, 0.55), (0.75, -1.05, 1.05), (1.05, -1.05, 1.05), (0.75, -0.75, 1.05), (1.05, -0.75, 1.05), (0.75, -1.05, 0.75), (1.05, -1.05, 0.75), (0.75, -0.75, 0.75), (1.05, -0.75, 0.75), (0.75, -0.55, 1.05), (1.05, -0.55, 1.05), (1.05, -0.55, 0.75), (0.75, -0.55, 0.75), (0.75, -0.75, 0.55), (1.05, -0.75, 0.55), (1.05, -1.05, 0.55), (0.75, -1.05, 0.55), (0.55, -0.75, 1.05), (0.55, -0.75, 0.75), (0.55, -1.05, 0.75), (0.55, -1.05, 1.05), (1.05, -1.05, -0.75), (1.05, -1.05, -1.05), (1.05, -0.75, -0.75), (1.05, -0.75, -1.05), (0.75, -1.05, -0.75), (0.75, -1.05, -1.05), (0.75, -0.75, -0.75), (0.75, -0.75, -1.05), (1.05, -0.55, -0.75), (1.05, -0.55, -1.05), (0.75, -0.55, -1.05), (0.75, -0.55, -0.75), (0.55, -0.75, -0.75), (0.55, -0.75, -1.05), (0.55, -1.05, -1.05), (0.55, -1.05, -0.75), (1.05, -0.75, -0.55), (0.75, -0.75, -0.55), (0.75, -1.05, -0.55), (1.05, -1.05, -0.55), (-0.75, -1.05, -1.05), (-1.05, -1.05, -1.05), (-0.75, -0.75, -1.05), (-1.05, -0.75, -1.05), (-0.75, -1.05, -0.75), (-1.05, -1.05, -0.75), (-0.75, -0.75, -0.75), (-1.05, -0.75, -0.75), (-0.75, -0.55, -1.05), (-1.05, -0.55, -1.05), (-1.05, -0.55, -0.75), (-0.75, -0.55, -0.75), (-0.75, -0.75, -0.55), (-1.05, -0.75, -0.55), (-1.05, -1.05, -0.55), (-0.75, -1.05, -0.55), (-0.55, -0.75, -1.05), (-0.55, -0.75, -0.75), (-0.55, -1.05, -0.75), (-0.55, -1.05, -1.05), (-1.05, 1.05, -0.75), (-1.05, 1.05, -1.05), (-1.05, 0.75, -0.75), (-1.05, 0.75, -1.05), (-0.75, 1.05, -0.75), (-0.75, 1.05, -1.05), (-0.75, 0.75, -0.75), (-0.75, 0.75, -1.05), (-1.05, 0.55, -0.75), (-1.05, 0.55, -1.05), (-0.75, 0.55, -1.05), (-0.75, 0.55, -0.75), (-0.55, 0.75, -0.75), (-0.55, 0.75, -1.05), (-0.55, 1.05, -1.05), (-0.55, 1.05, -0.75), (-1.05, 0.75, -0.55), (-0.75, 0.75, -0.55), (-0.75, 1.05, -0.55), (-1.05, 1.05, -0.55), (0.75, 1.05, -1.05), (1.05, 1.05, -1.05), (0.75, 0.75, -1.05), (1.05, 0.75, -1.05), (0.75, 1.05, -0.75), (1.05, 1.05, -0.75), (0.75, 0.75, -0.75), (1.05, 0.75, -0.75), (0.75, 0.55, -1.05), (1.05, 0.55, -1.05), (1.05, 0.55, -0.75), (0.75, 0.55, -0.75), (0.75, 0.75, -0.55), (1.05, 0.75, -0.55), (1.05, 1.05, -0.55), (0.75, 1.05, -0.55), (0.55, 0.75, -1.05), (0.55, 0.75, -0.75), (0.55, 1.05, -0.75), (0.55, 1.05, -1.05), (1.05, 1.05, 0.75), (1.05, 1.05, 1.05), (1.05, 0.75, 0.75), (1.05, 0.75, 1.05), (0.75, 1.05, 0.75), (0.75, 1.05, 1.05), (0.75, 0.75, 0.75), (0.75, 0.75, 1.05), (1.05, 0.55, 0.75), (1.05, 0.55, 1.05), (0.75, 0.55, 1.05), (0.75, 0.55, 0.75), (0.55, 0.75, 0.75), (0.55, 0.75, 1.05), (0.55, 1.05, 1.05), (0.55, 1.05, 0.75), (1.05, 0.75, 0.55), (0.75, 0.75, 0.55), (0.75, 1.05, 0.55), (1.05, 1.05, 0.55), (-0.75, 1.05, 1.05), (-1.05, 1.05, 1.05), (-0.75, 0.75, 1.05), (-1.05, 0.75, 1.05), (-0.75, 1.05, 0.75), (-1.05, 1.05, 0.75), (-0.75, 0.75, 0.75), (-1.05, 0.75, 0.75), (-0.75, 0.55, 1.05), (-1.05, 0.55, 1.05), (-1.05, 0.55, 0.75), (-0.75, 0.55, 0.75), (-0.75, 0.75, 0.55), (-1.05, 0.75, 0.55), (-1.05, 1.05, 0.55), (-0.75, 1.05, 0.55), (-0.55, 0.75, 1.05), (-0.55, 0.75, 0.75), (-0.55, 1.05, 0.75), (-0.55, 1.05, 1.05)], [], [(14, 16, 3, 1), (20, 22, 17, 13), (21, 9, 4, 15), (2, 5, 11, 7), (8, 10, 23, 19), (0, 1, 2), (3, 4, 5), (6, 7, 8), (9, 10, 11), (12, 13, 14), (15, 16, 17), (18, 19, 20), (21, 22, 23), (6, 0, 2, 7), (1, 3, 5, 2), (4, 9, 11, 5), (10, 8, 7, 11), (18, 6, 8, 19), (9, 21, 23, 10), (22, 20, 19, 23), (12, 18, 20, 13), (21, 15, 17, 22), (16, 14, 13, 17), (0, 12, 14, 1), (15, 4, 3, 16), (6, 18, 12, 0), (24, 25, 27, 26), (28, 29, 25, 24), (31, 27, 25, 29), (32, 33, 34, 35), (27, 33, 32, 26), (31, 34, 33, 27), (30, 35, 34, 31), (26, 32, 35, 30), (36, 37, 38, 39), (31, 37, 36, 30), (29, 38, 37, 31), (28, 39, 38, 29), (30, 36, 39, 28), (40, 41, 42, 43), (30, 41, 40, 26), (28, 42, 41, 30), (24, 43, 42, 28), (26, 40, 43, 24), (44, 45, 47, 46), (48, 49, 45, 44), (51, 47, 45, 49), (52, 53, 54, 55), (47, 53, 52, 46), (51, 54, 53, 47), (50, 55, 54, 51), (46, 52, 55, 50), (56, 57, 58, 59), (51, 57, 56, 50), (49, 58, 57, 51), (48, 59, 58, 49), (50, 56, 59, 48), (60, 61, 62, 63), (50, 61, 60, 46), (48, 62, 61, 50), (44, 63, 62, 48), (46, 60, 63, 44), (64, 65, 67, 66), (68, 69, 65, 64), (71, 67, 65, 69), (72, 73, 74, 75), (67, 73, 72, 66), (71, 74, 73, 67), (70, 75, 74, 71), (66, 72, 75, 70), (76, 77, 78, 79), (71, 77, 76, 70), (69, 78, 77, 71), (68, 79, 78, 69), (70, 76, 79, 68), (80, 81, 82, 83), (70, 81, 80, 66), (68, 82, 81, 70), (64, 83, 82, 68), (66, 80, 83, 64), (84, 85, 87, 86), (88, 89, 85, 84), (91, 87, 85, 89), (92, 93, 94, 95), (87, 93, 92, 86), (91, 94, 93, 87), (90, 95, 94, 91), (86, 92, 95, 90), (96, 97, 98, 99), (91, 97, 96, 90), (89, 98, 97, 91), (88, 99, 98, 89), (90, 96, 99, 88), (100, 101, 102, 103), (90, 101, 100, 86), (88, 102, 101, 90), (84, 103, 102, 88), (86, 100, 103, 84), (104, 105, 107, 106), (108, 109, 105, 104), (111, 107, 105, 109), (112, 113, 114, 115), (107, 113, 112, 106), (111, 114, 113, 107), (110, 115, 114, 111), (106, 112, 115, 110), (116, 117, 118, 119), (111, 117, 116, 110), (109, 118, 117, 111), (108, 119, 118, 109), (110, 116, 119, 108), (120, 121, 122, 123), (110, 121, 120, 106), (108, 122, 121, 110), (104, 123, 122, 108), (106, 120, 123, 104), (124, 125, 127, 126), (128, 129, 125, 124), (131, 127, 125, 129), (132, 133, 134, 135), (127, 133, 132, 126), (131, 134, 133, 127), (130, 135, 134, 131), (126, 132, 135, 130), (136, 137, 138, 139), (131, 137, 136, 130), (129, 138, 137, 131), (128, 139, 138, 129), (130, 136, 139, 128), (140, 141, 142, 143), (130, 141, 140, 126), (128, 142, 141, 130), (124, 143, 142, 128), (126, 140, 143, 124), (144, 145, 147, 146), (148, 149, 145, 144), (151, 147, 145, 149), (152, 153, 154, 155), (147, 153, 152, 146), (151, 154, 153, 147), (150, 155, 154, 151), (146, 152, 155, 150), (156, 157, 158, 159), (151, 157, 156, 150), (149, 158, 157, 151), (148, 159, 158, 149), (150, 156, 159, 148), (160, 161, 162, 163), (150, 161, 160, 146), (148, 162, 161, 150), (144, 163, 162, 148), (146, 160, 163, 144), (164, 165, 167, 166), (168, 169, 165, 164), (171, 167, 165, 169), (172, 173, 174, 175), (167, 173, 172, 166), (171, 174, 173, 167), (170, 175, 174, 171), (166, 172, 175, 170), (176, 177, 178, 179), (171, 177, 176, 170), (169, 178, 177, 171), (168, 179, 178, 169), (170, 176, 179, 168), (180, 181, 182, 183), (170, 181, 180, 166), (168, 182, 181, 170), (164, 183, 182, 168), (166, 180, 183, 164)])
_uv = me_cube_113.uv_layers.new(name='UVMap')
_uv.uv.foreach_set('vector', [0.06094, 0.9391, 0.06094, 0.9672, 0.03281, 0.9672, 0.03281, 0.9391, 0.02969, 0.9703, 0.02969, 0.9984, 0.001563, 0.9984, 0.001563, 0.9703, 0.02969, 0.9672, 0.001563, 0.9672, 0.001563, 0.9391, 0.02969, 0.9391, 0.09219, 0.9703, 0.09219, 0.9984, 0.06406, 0.9984, 0.06406, 0.9703, 0.02969, 0.9078, 0.02969, 0.9359, 0.001563, 0.9359, 0.001563, 0.9078, 0.03281, 0.9375, 0.03281, 0.9375, 0.03125, 0.9391, 0.03281, 0.9672, 0.03281, 0.9688, 0.03125, 0.9672, 0.06406, 0.9688, 0.06406, 0.9688, 0.0625, 0.9703, 0.02969, 0.9375, 0.02969, 0.9375, 0.03125, 0.9359, 0.001563, 0.9375, 0.001563, 0.9375, 0.0, 0.9391, 0.06094, 0.9688, 0.06094, 0.9688, 0.0625, 0.9672, 0.001563, 0.9062, 0.001563, 0.9062, 0.0, 0.9078, 0.02969, 0.9688, 0.02969, 0.9688, 0.03125, 0.9672, 0.06406, 0.9688, 0.09219, 0.9688, 0.09219, 0.9703, 0.06406, 0.9703, 0.09375, 0.9703, 0.09375, 0.9984, 0.09219, 0.9984, 0.09219, 0.9703, 0.09219, 1.0, 0.06406, 1.0, 0.06406, 0.9984, 0.09219, 0.9984, 0.0625, 0.9984, 0.0625, 0.9703, 0.06406, 0.9703, 0.06406, 0.9984, 0.001563, 0.9062, 0.02969, 0.9062, 0.02969, 0.9078, 0.001563, 0.9078, 0.02969, 0.9375, 0.001563, 0.9375, 0.001563, 0.9359, 0.02969, 0.9359, 0.0, 0.9359, 0.0, 0.9078, 0.001563, 0.9078, 0.001563, 0.9359, 0.001563, 0.9375, 0.02969, 0.9375, 0.02969, 0.9391, 0.001563, 0.9391, 0.02969, 0.9688, 0.001563, 0.9688, 0.001563, 0.9672, 0.02969, 0.9672, 0.0, 0.9672, 0.0, 0.9391, 0.001563, 0.9391, 0.001563, 0.9672, 0.03281, 0.9375, 0.06094, 0.9375, 0.06094, 0.9391, 0.03281, 0.9391, 0.06094, 0.9688, 0.03281, 0.9688, 0.03281, 0.9672, 0.06094, 0.9672, 0.03281, 0.9703, 0.06094, 0.9703, 0.06094, 0.9984, 0.03281, 0.9984, 0.06719, 0.9594, 0.06719, 0.9641, 0.07187, 0.9641, 0.07187, 0.9594, 0.07187, 0.9594, 0.07187, 0.9641, 0.06719, 0.9641, 0.06719, 0.9594, 0.07187, 0.9594, 0.07187, 0.9641, 0.06719, 0.9641, 0.06719, 0.9594, 0.07344, 0.9531, 0.07344, 0.9578, 0.07812, 0.9578, 0.07812, 0.9531, 0.07187, 0.9641, 0.075, 0.9641, 0.075, 0.9594, 0.07187, 0.9594, 0.07187, 0.9594, 0.075, 0.9594, 0.075, 0.9641, 0.07187, 0.9641, 0.06719, 0.9547, 0.06719, 0.9516, 0.07187, 0.9516, 0.07187, 0.9547, 0.06719, 0.9516, 0.06719, 0.9547, 0.07187, 0.9547, 0.07187, 0.9516, 0.07812, 0.9531, 0.07812, 0.9578, 0.07344, 0.9578, 0.07344, 0.9531, 0.07187, 0.9547, 0.07187, 0.9516, 0.06719, 0.9516, 0.06719, 0.9547, 0.06719, 0.9594, 0.06719, 0.9563, 0.07187, 0.9563, 0.07187, 0.9594, 0.07187, 0.9594, 0.075, 0.9594, 0.075, 0.9641, 0.07187, 0.9641, 0.07187, 0.9547, 0.07187, 0.9516, 0.06719, 0.9516, 0.06719, 0.9547, 0.07344, 0.9578, 0.07812, 0.9578, 0.07812, 0.9531, 0.07344, 0.9531, 0.07187, 0.9547, 0.07187, 0.9516, 0.06719, 0.9516, 0.06719, 0.9547, 0.06719, 0.9547, 0.06719, 0.9516, 0.07187, 0.9516, 0.07187, 0.9547, 0.06719, 0.9594, 0.06719, 0.9563, 0.07187, 0.9563, 0.07187, 0.9594, 0.07187, 0.9594, 0.07187, 0.9563, 0.06719, 0.9563, 0.06719, 0.9594, 0.06719, 0.9594, 0.06719, 0.9641, 0.07187, 0.9641, 0.07187, 0.9594, 0.07187, 0.9594, 0.07187, 0.9641, 0.06719, 0.9641, 0.06719, 0.9594, 0.07187, 0.9594, 0.07187, 0.9641, 0.06719, 0.9641, 0.06719, 0.9594, 0.07344, 0.9531, 0.07344, 0.9578, 0.07812, 0.9578, 0.07812, 0.9531, 0.07187, 0.9641, 0.075, 0.9641, 0.075, 0.9594, 0.07187, 0.9594, 0.07187, 0.9594, 0.075, 0.9594, 0.075, 0.9641, 0.07187, 0.9641, 0.06719, 0.9547, 0.06719, 0.9516, 0.07187, 0.9516, 0.07187, 0.9547, 0.06719, 0.9516, 0.06719, 0.9547, 0.07187, 0.9547, 0.07187, 0.9516, 0.07812, 0.9531, 0.07812, 0.9578, 0.07344, 0.9578, 0.07344, 0.9531, 0.07187, 0.9547, 0.07187, 0.9516, 0.06719, 0.9516, 0.06719, 0.9547, 0.06719, 0.9594, 0.06719, 0.9563, 0.07187, 0.9563, 0.07187, 0.9594, 0.07187, 0.9594, 0.075, 0.9594, 0.075, 0.9641, 0.07187, 0.9641, 0.07187, 0.9547, 0.07187, 0.9516, 0.06719, 0.9516, 0.06719, 0.9547, 0.07344, 0.9578, 0.07812, 0.9578, 0.07812, 0.9531, 0.07344, 0.9531, 0.07187, 0.9547, 0.07187, 0.9516, 0.06719, 0.9516, 0.06719, 0.9547, 0.06719, 0.9547, 0.06719, 0.9516, 0.07187, 0.9516, 0.07187, 0.9547, 0.06719, 0.9594, 0.06719, 0.9563, 0.07187, 0.9563, 0.07187, 0.9594, 0.07187, 0.9594, 0.07187, 0.9563, 0.06719, 0.9563, 0.06719, 0.9594, 0.06719, 0.9594, 0.06719, 0.9641, 0.07187, 0.9641, 0.07187, 0.9594, 0.07187, 0.9594, 0.07187, 0.9641, 0.06719, 0.9641, 0.06719, 0.9594, 0.07187, 0.9594, 0.07187, 0.9641, 0.06719, 0.9641, 0.06719, 0.9594, 0.07344, 0.9531, 0.07344, 0.9578, 0.07812, 0.9578, 0.07812, 0.9531, 0.07187, 0.9641, 0.075, 0.9641, 0.075, 0.9594, 0.07187, 0.9594, 0.07187, 0.9594, 0.075, 0.9594, 0.075, 0.9641, 0.07187, 0.9641, 0.06719, 0.9547, 0.06719, 0.9516, 0.07187, 0.9516, 0.07187, 0.9547, 0.06719, 0.9516, 0.06719, 0.9547, 0.07187, 0.9547, 0.07187, 0.9516, 0.07812, 0.9531, 0.07812, 0.9578, 0.07344, 0.9578, 0.07344, 0.9531, 0.07187, 0.9547, 0.07187, 0.9516, 0.06719, 0.9516, 0.06719, 0.9547, 0.06719, 0.9594, 0.06719, 0.9563, 0.07187, 0.9563, 0.07187, 0.9594, 0.07187, 0.9594, 0.075, 0.9594, 0.075, 0.9641, 0.07187, 0.9641, 0.07187, 0.9547, 0.07187, 0.9516, 0.06719, 0.9516, 0.06719, 0.9547, 0.07344, 0.9578, 0.07812, 0.9578, 0.07812, 0.9531, 0.07344, 0.9531, 0.07187, 0.9547, 0.07187, 0.9516, 0.06719, 0.9516, 0.06719, 0.9547, 0.06719, 0.9547, 0.06719, 0.9516, 0.07187, 0.9516, 0.07187, 0.9547, 0.06719, 0.9594, 0.06719, 0.9563, 0.07187, 0.9563, 0.07187, 0.9594, 0.07187, 0.9594, 0.07187, 0.9563, 0.06719, 0.9563, 0.06719, 0.9594, 0.06719, 0.9594, 0.06719, 0.9641, 0.07187, 0.9641, 0.07187, 0.9594, 0.07187, 0.9594, 0.07187, 0.9641, 0.06719, 0.9641, 0.06719, 0.9594, 0.07187, 0.9594, 0.07187, 0.9641, 0.06719, 0.9641, 0.06719, 0.9594, 0.07344, 0.9531, 0.07344, 0.9578, 0.07812, 0.9578, 0.07812, 0.9531, 0.07187, 0.9641, 0.075, 0.9641, 0.075, 0.9594, 0.07187, 0.9594, 0.07187, 0.9594, 0.075, 0.9594, 0.075, 0.9641, 0.07187, 0.9641, 0.06719, 0.9547, 0.06719, 0.9516, 0.07187, 0.9516, 0.07187, 0.9547, 0.06719, 0.9516, 0.06719, 0.9547, 0.07187, 0.9547, 0.07187, 0.9516, 0.07812, 0.9531, 0.07812, 0.9578, 0.07344, 0.9578, 0.07344, 0.9531, 0.07187, 0.9547, 0.07187, 0.9516, 0.06719, 0.9516, 0.06719, 0.9547, 0.06719, 0.9594, 0.06719, 0.9563, 0.07187, 0.9563, 0.07187, 0.9594, 0.07187, 0.9594, 0.075, 0.9594, 0.075, 0.9641, 0.07187, 0.9641, 0.07187, 0.9547, 0.07187, 0.9516, 0.06719, 0.9516, 0.06719, 0.9547, 0.07344, 0.9578, 0.07812, 0.9578, 0.07812, 0.9531, 0.07344, 0.9531, 0.07187, 0.9547, 0.07187, 0.9516, 0.06719, 0.9516, 0.06719, 0.9547, 0.06719, 0.9547, 0.06719, 0.9516, 0.07187, 0.9516, 0.07187, 0.9547, 0.06719, 0.9594, 0.06719, 0.9563, 0.07187, 0.9563, 0.07187, 0.9594, 0.07187, 0.9594, 0.07187, 0.9563, 0.06719, 0.9563, 0.06719, 0.9594, 0.06719, 0.9594, 0.06719, 0.9641, 0.07187, 0.9641, 0.07187, 0.9594, 0.07187, 0.9594, 0.07187, 0.9641, 0.06719, 0.9641, 0.06719, 0.9594, 0.07187, 0.9594, 0.07187, 0.9641, 0.06719, 0.9641, 0.06719, 0.9594, 0.07344, 0.9531, 0.07344, 0.9578, 0.07812, 0.9578, 0.07812, 0.9531, 0.07187, 0.9641, 0.075, 0.9641, 0.075, 0.9594, 0.07187, 0.9594, 0.07187, 0.9594, 0.075, 0.9594, 0.075, 0.9641, 0.07187, 0.9641, 0.06719, 0.9547, 0.06719, 0.9516, 0.07187, 0.9516, 0.07187, 0.9547, 0.06719, 0.9516, 0.06719, 0.9547, 0.07187, 0.9547, 0.07187, 0.9516, 0.07812, 0.9531, 0.07812, 0.9578, 0.07344, 0.9578, 0.07344, 0.9531, 0.07187, 0.9547, 0.07187, 0.9516, 0.06719, 0.9516, 0.06719, 0.9547, 0.06719, 0.9594, 0.06719, 0.9563, 0.07187, 0.9563, 0.07187, 0.9594, 0.07187, 0.9594, 0.075, 0.9594, 0.075, 0.9641, 0.07187, 0.9641, 0.07187, 0.9547, 0.07187, 0.9516, 0.06719, 0.9516, 0.06719, 0.9547, 0.07344, 0.9578, 0.07812, 0.9578, 0.07812, 0.9531, 0.07344, 0.9531, 0.07187, 0.9547, 0.07187, 0.9516, 0.06719, 0.9516, 0.06719, 0.9547, 0.06719, 0.9547, 0.06719, 0.9516, 0.07187, 0.9516, 0.07187, 0.9547, 0.06719, 0.9594, 0.06719, 0.9563, 0.07187, 0.9563, 0.07187, 0.9594, 0.07187, 0.9594, 0.07187, 0.9563, 0.06719, 0.9563, 0.06719, 0.9594, 0.06719, 0.9594, 0.06719, 0.9641, 0.07187, 0.9641, 0.07187, 0.9594, 0.07187, 0.9594, 0.07187, 0.9641, 0.06719, 0.9641, 0.06719, 0.9594, 0.07187, 0.9594, 0.07187, 0.9641, 0.06719, 0.9641, 0.06719, 0.9594, 0.07344, 0.9531, 0.07344, 0.9578, 0.07812, 0.9578, 0.07812, 0.9531, 0.07187, 0.9641, 0.075, 0.9641, 0.075, 0.9594, 0.07187, 0.9594, 0.07187, 0.9594, 0.075, 0.9594, 0.075, 0.9641, 0.07187, 0.9641, 0.06719, 0.9547, 0.06719, 0.9516, 0.07187, 0.9516, 0.07187, 0.9547, 0.06719, 0.9516, 0.06719, 0.9547, 0.07187, 0.9547, 0.07187, 0.9516, 0.07812, 0.9531, 0.07812, 0.9578, 0.07344, 0.9578, 0.07344, 0.9531, 0.07187, 0.9547, 0.07187, 0.9516, 0.06719, 0.9516, 0.06719, 0.9547, 0.06719, 0.9594, 0.06719, 0.9563, 0.07187, 0.9563, 0.07187, 0.9594, 0.07187, 0.9594, 0.075, 0.9594, 0.075, 0.9641, 0.07187, 0.9641, 0.07187, 0.9547, 0.07187, 0.9516, 0.06719, 0.9516, 0.06719, 0.9547, 0.07344, 0.9578, 0.07812, 0.9578, 0.07812, 0.9531, 0.07344, 0.9531, 0.07187, 0.9547, 0.07187, 0.9516, 0.06719, 0.9516, 0.06719, 0.9547, 0.06719, 0.9547, 0.06719, 0.9516, 0.07187, 0.9516, 0.07187, 0.9547, 0.06719, 0.9594, 0.06719, 0.9563, 0.07187, 0.9563, 0.07187, 0.9594, 0.07187, 0.9594, 0.07187, 0.9563, 0.06719, 0.9563, 0.06719, 0.9594, 0.06719, 0.9594, 0.06719, 0.9641, 0.07187, 0.9641, 0.07187, 0.9594, 0.07187, 0.9594, 0.07187, 0.9641, 0.06719, 0.9641, 0.06719, 0.9594, 0.07187, 0.9594, 0.07187, 0.9641, 0.06719, 0.9641, 0.06719, 0.9594, 0.07344, 0.9531, 0.07344, 0.9578, 0.07812, 0.9578, 0.07812, 0.9531, 0.07187, 0.9641, 0.075, 0.9641, 0.075, 0.9594, 0.07187, 0.9594, 0.07187, 0.9594, 0.075, 0.9594, 0.075, 0.9641, 0.07187, 0.9641, 0.06719, 0.9547, 0.06719, 0.9516, 0.07187, 0.9516, 0.07187, 0.9547, 0.06719, 0.9516, 0.06719, 0.9547, 0.07187, 0.9547, 0.07187, 0.9516, 0.07812, 0.9531, 0.07812, 0.9578, 0.07344, 0.9578, 0.07344, 0.9531, 0.07187, 0.9547, 0.07187, 0.9516, 0.06719, 0.9516, 0.06719, 0.9547, 0.06719, 0.9594, 0.06719, 0.9563, 0.07187, 0.9563, 0.07187, 0.9594, 0.07187, 0.9594, 0.075, 0.9594, 0.075, 0.9641, 0.07187, 0.9641, 0.07187, 0.9547, 0.07187, 0.9516, 0.06719, 0.9516, 0.06719, 0.9547, 0.07344, 0.9578, 0.07812, 0.9578, 0.07812, 0.9531, 0.07344, 0.9531, 0.07187, 0.9547, 0.07187, 0.9516, 0.06719, 0.9516, 0.06719, 0.9547, 0.06719, 0.9547, 0.06719, 0.9516, 0.07187, 0.9516, 0.07187, 0.9547, 0.06719, 0.9594, 0.06719, 0.9563, 0.07187, 0.9563, 0.07187, 0.9594, 0.07187, 0.9594, 0.07187, 0.9563, 0.06719, 0.9563, 0.06719, 0.9594, 0.06719, 0.9594, 0.06719, 0.9641, 0.07187, 0.9641, 0.07187, 0.9594, 0.07187, 0.9594, 0.07187, 0.9641, 0.06719, 0.9641, 0.06719, 0.9594, 0.07187, 0.9594, 0.07187, 0.9641, 0.06719, 0.9641, 0.06719, 0.9594, 0.07344, 0.9531, 0.07344, 0.9578, 0.07812, 0.9578, 0.07812, 0.9531, 0.07187, 0.9641, 0.075, 0.9641, 0.075, 0.9594, 0.07187, 0.9594, 0.07187, 0.9594, 0.075, 0.9594, 0.075, 0.9641, 0.07187, 0.9641, 0.06719, 0.9547, 0.06719, 0.9516, 0.07187, 0.9516, 0.07187, 0.9547, 0.06719, 0.9516, 0.06719, 0.9547, 0.07187, 0.9547, 0.07187, 0.9516, 0.07812, 0.9531, 0.07812, 0.9578, 0.07344, 0.9578, 0.07344, 0.9531, 0.07187, 0.9547, 0.07187, 0.9516, 0.06719, 0.9516, 0.06719, 0.9547, 0.06719, 0.9594, 0.06719, 0.9563, 0.07187, 0.9563, 0.07187, 0.9594, 0.07187, 0.9594, 0.075, 0.9594, 0.075, 0.9641, 0.07187, 0.9641, 0.07187, 0.9547, 0.07187, 0.9516, 0.06719, 0.9516, 0.06719, 0.9547, 0.07344, 0.9578, 0.07812, 0.9578, 0.07812, 0.9531, 0.07344, 0.9531, 0.07187, 0.9547, 0.07187, 0.9516, 0.06719, 0.9516, 0.06719, 0.9547, 0.06719, 0.9547, 0.06719, 0.9516, 0.07187, 0.9516, 0.07187, 0.9547, 0.06719, 0.9594, 0.06719, 0.9563, 0.07187, 0.9563, 0.07187, 0.9594, 0.07187, 0.9594, 0.07187, 0.9563, 0.06719, 0.9563, 0.06719, 0.9594])
me_cube_113.materials.append(mat_altas1)
me_cube_113.use_remesh_fix_poles = True
me_cube_113.use_remesh_preserve_attributes = False
me_cube_113.update()
me_cube_132 = bpy.data.meshes.new('Cube.132')
me_cube_132.from_pydata([(-1.0, -1.0, -2.0), (-1.0, -1.0, 0.0), (-1.0, 1.0, -2.0), (-1.0, 1.0, 0.0), (1.0, -1.0, -2.0), (1.0, -1.0, 0.0), (1.0, 1.0, -2.0), (1.0, 1.0, 0.0)], [], [(0, 1, 3, 2), (2, 3, 7, 6), (6, 7, 5, 4), (4, 5, 1, 0), (7, 3, 1, 5)])
_uv = me_cube_132.uv_layers.new(name='UVMap')
_uv.uv.foreach_set('vector', [0.1281, 0.9344, 0.1281, 0.9656, 0.09687, 0.9656, 0.09687, 0.9344, 0.1281, 0.9344, 0.1281, 0.9656, 0.09687, 0.9656, 0.09687, 0.9344, 0.1281, 0.9344, 0.1281, 0.9656, 0.09687, 0.9656, 0.09687, 0.9344, 0.1281, 0.9344, 0.1281, 0.9656, 0.09687, 0.9656, 0.09687, 0.9344, 0.1281, 0.9656, 0.09687, 0.9656, 0.09687, 0.9344, 0.1281, 0.9344])
me_cube_132.materials.append(mat_altas1)
me_cube_132.use_remesh_fix_poles = True
me_cube_132.use_remesh_preserve_attributes = False
me_cube_132.update()
me_cube_133 = bpy.data.meshes.new('Cube.133')
me_cube_133.from_pydata([(-1.0, -1.0, -2.0), (-1.0, -1.0, 0.0), (-1.0, 1.0, -2.0), (-1.0, 1.0, 0.0), (1.0, -1.0, -2.0), (1.0, -1.0, 0.0), (1.0, 1.0, -2.0), (1.0, 1.0, 0.0)], [], [(0, 1, 3, 2), (2, 3, 7, 6), (6, 7, 5, 4), (4, 5, 1, 0), (7, 3, 1, 5)])
_uv = me_cube_133.uv_layers.new(name='UVMap')
_uv.uv.foreach_set('vector', [0.1281, 0.9344, 0.1281, 0.9656, 0.09687, 0.9656, 0.09687, 0.9344, 0.1281, 0.9344, 0.1281, 0.9656, 0.09687, 0.9656, 0.09687, 0.9344, 0.1281, 0.9344, 0.1281, 0.9656, 0.09687, 0.9656, 0.09687, 0.9344, 0.1281, 0.9344, 0.1281, 0.9656, 0.09687, 0.9656, 0.09687, 0.9344, 0.1281, 0.9656, 0.09687, 0.9656, 0.09687, 0.9344, 0.1281, 0.9344])
me_cube_133.materials.append(mat_altas1)
me_cube_133.use_remesh_fix_poles = True
me_cube_133.use_remesh_preserve_attributes = False
me_cube_133.update()
me_cube_134 = bpy.data.meshes.new('Cube.134')
me_cube_134.from_pydata([(-1.0, -1.0, -2.0), (-1.0, -1.0, 0.0), (-1.0, 1.0, -2.0), (-1.0, 1.0, 0.0), (1.0, -1.0, -2.0), (1.0, -1.0, 0.0), (1.0, 1.0, -2.0), (1.0, 1.0, 0.0)], [], [(0, 1, 3, 2), (2, 3, 7, 6), (6, 7, 5, 4), (4, 5, 1, 0), (7, 3, 1, 5)])
_uv = me_cube_134.uv_layers.new(name='UVMap')
_uv.uv.foreach_set('vector', [0.1281, 0.9344, 0.1281, 0.9656, 0.09687, 0.9656, 0.09687, 0.9344, 0.1281, 0.9344, 0.1281, 0.9656, 0.09687, 0.9656, 0.09687, 0.9344, 0.1281, 0.9344, 0.1281, 0.9656, 0.09687, 0.9656, 0.09687, 0.9344, 0.1281, 0.9344, 0.1281, 0.9656, 0.09687, 0.9656, 0.09687, 0.9344, 0.1281, 0.9656, 0.09687, 0.9656, 0.09687, 0.9344, 0.1281, 0.9344])
me_cube_134.materials.append(mat_altas1)
me_cube_134.use_remesh_fix_poles = True
me_cube_134.use_remesh_preserve_attributes = False
me_cube_134.update()
me_cube_135 = bpy.data.meshes.new('Cube.135')
me_cube_135.from_pydata([(-1.0, -1.0, -2.0), (-1.0, -1.0, 0.0), (-1.0, 1.0, -2.0), (-1.0, 1.0, 0.0), (1.0, -1.0, -2.0), (1.0, -1.0, 0.0), (1.0, 1.0, -2.0), (1.0, 1.0, 0.0)], [], [(0, 1, 3, 2), (2, 3, 7, 6), (6, 7, 5, 4), (4, 5, 1, 0), (7, 3, 1, 5)])
_uv = me_cube_135.uv_layers.new(name='UVMap')
_uv.uv.foreach_set('vector', [0.1281, 0.9344, 0.1281, 0.9656, 0.09687, 0.9656, 0.09687, 0.9344, 0.1281, 0.9344, 0.1281, 0.9656, 0.09687, 0.9656, 0.09687, 0.9344, 0.1281, 0.9344, 0.1281, 0.9656, 0.09687, 0.9656, 0.09687, 0.9344, 0.1281, 0.9344, 0.1281, 0.9656, 0.09687, 0.9656, 0.09687, 0.9344, 0.1281, 0.9656, 0.09687, 0.9656, 0.09687, 0.9344, 0.1281, 0.9344])
me_cube_135.materials.append(mat_altas1)
me_cube_135.use_remesh_fix_poles = True
me_cube_135.use_remesh_preserve_attributes = False
me_cube_135.update()
me_cube_136 = bpy.data.meshes.new('Cube.136')
me_cube_136.from_pydata([(-1.0, -1.0, -2.0), (-1.0, -1.0, 0.0), (-1.0, 1.0, -2.0), (-1.0, 1.0, 0.0), (1.0, -1.0, -2.0), (1.0, -1.0, 0.0), (1.0, 1.0, -2.0), (1.0, 1.0, 0.0)], [], [(0, 1, 3, 2), (2, 3, 7, 6), (6, 7, 5, 4), (4, 5, 1, 0), (7, 3, 1, 5)])
_uv = me_cube_136.uv_layers.new(name='UVMap')
_uv.uv.foreach_set('vector', [0.1281, 0.9344, 0.1281, 0.9656, 0.09687, 0.9656, 0.09687, 0.9344, 0.1281, 0.9344, 0.1281, 0.9656, 0.09687, 0.9656, 0.09687, 0.9344, 0.1281, 0.9344, 0.1281, 0.9656, 0.09687, 0.9656, 0.09687, 0.9344, 0.1281, 0.9344, 0.1281, 0.9656, 0.09687, 0.9656, 0.09687, 0.9344, 0.1281, 0.9656, 0.09687, 0.9656, 0.09687, 0.9344, 0.1281, 0.9344])
me_cube_136.materials.append(mat_altas1)
me_cube_136.use_remesh_fix_poles = True
me_cube_136.use_remesh_preserve_attributes = False
me_cube_136.update()
me_cube_137 = bpy.data.meshes.new('Cube.137')
me_cube_137.from_pydata([(-1.0, -1.0, -2.0), (-1.0, -1.0, 0.0), (-1.0, 1.0, -2.0), (-1.0, 1.0, 0.0), (1.0, -1.0, -2.0), (1.0, -1.0, 0.0), (1.0, 1.0, -2.0), (1.0, 1.0, 0.0)], [], [(0, 1, 3, 2), (2, 3, 7, 6), (6, 7, 5, 4), (4, 5, 1, 0), (7, 3, 1, 5)])
_uv = me_cube_137.uv_layers.new(name='UVMap')
_uv.uv.foreach_set('vector', [0.1281, 0.9344, 0.1281, 0.9656, 0.09687, 0.9656, 0.09687, 0.9344, 0.1281, 0.9344, 0.1281, 0.9656, 0.09687, 0.9656, 0.09687, 0.9344, 0.1281, 0.9344, 0.1281, 0.9656, 0.09687, 0.9656, 0.09687, 0.9344, 0.1281, 0.9344, 0.1281, 0.9656, 0.09687, 0.9656, 0.09687, 0.9344, 0.1281, 0.9656, 0.09687, 0.9656, 0.09687, 0.9344, 0.1281, 0.9344])
me_cube_137.materials.append(mat_altas1)
me_cube_137.use_remesh_fix_poles = True
me_cube_137.use_remesh_preserve_attributes = False
me_cube_137.update()
me_cube_138 = bpy.data.meshes.new('Cube.138')
me_cube_138.from_pydata([(-1.0, -1.0, 0.0), (-1.0, 1.0, 0.0), (1.0, -1.0, 0.0), (1.0, -1.0, 2.0), (1.0, 1.0, 0.0), (1.0, 1.0, 2.0)], [], [(4, 1, 5), (0, 3, 5, 1), (4, 5, 3, 2), (3, 0, 2)])
_uv = me_cube_138.uv_layers.new(name='UVMap')
_uv.uv.foreach_set('vector', [0.1281, 0.9012, 0.09687, 0.9012, 0.1281, 0.9324, 0.1609, 0.9234, 0.1609, 0.9656, 0.1297, 0.9656, 0.1297, 0.9234, 0.1281, 0.9344, 0.1281, 0.9656, 0.09687, 0.9656, 0.09687, 0.9344, 0.1281, 0.9324, 0.09687, 0.9012, 0.1281, 0.9012])
me_cube_138.materials.append(mat_altas1)
me_cube_138.use_remesh_fix_poles = True
me_cube_138.use_remesh_preserve_attributes = False
me_cube_138.update()
me_cube_147 = bpy.data.meshes.new('Cube.147')
me_cube_147.from_pydata([(-1.0, -1.0, 0.0), (-1.0, 1.0, 0.0), (1.0, -1.0, 0.0), (1.0, -1.0, 2.0), (1.0, 1.0, 0.0), (1.0, 1.0, 2.0)], [], [(4, 1, 5), (0, 3, 5, 1), (4, 5, 3, 2), (3, 0, 2)])
_uv = me_cube_147.uv_layers.new(name='UVMap')
_uv.uv.foreach_set('vector', [0.1281, 0.9012, 0.09687, 0.9012, 0.1281, 0.9324, 0.1609, 0.9234, 0.1609, 0.9656, 0.1297, 0.9656, 0.1297, 0.9234, 0.1281, 0.9344, 0.1281, 0.9656, 0.09687, 0.9656, 0.09687, 0.9344, 0.1281, 0.9324, 0.09687, 0.9012, 0.1281, 0.9012])
me_cube_147.materials.append(mat_altas1)
me_cube_147.use_remesh_fix_poles = True
me_cube_147.use_remesh_preserve_attributes = False
me_cube_147.update()
me_cube_148 = bpy.data.meshes.new('Cube.148')
me_cube_148.from_pydata([(-1.0, -1.0, 0.0), (-1.0, 1.0, 0.0), (1.0, -1.0, 0.0), (1.0, -1.0, 2.0), (1.0, 1.0, 0.0), (1.0, 1.0, 2.0)], [], [(4, 1, 5), (0, 3, 5, 1), (4, 5, 3, 2), (3, 0, 2)])
_uv = me_cube_148.uv_layers.new(name='UVMap')
_uv.uv.foreach_set('vector', [0.1281, 0.9012, 0.09687, 0.9012, 0.1281, 0.9324, 0.1609, 0.9234, 0.1609, 0.9656, 0.1297, 0.9656, 0.1297, 0.9234, 0.1281, 0.9344, 0.1281, 0.9656, 0.09687, 0.9656, 0.09687, 0.9344, 0.1281, 0.9324, 0.09687, 0.9012, 0.1281, 0.9012])
me_cube_148.materials.append(mat_altas1)
me_cube_148.use_remesh_fix_poles = True
me_cube_148.use_remesh_preserve_attributes = False
me_cube_148.update()
me_cube_149 = bpy.data.meshes.new('Cube.149')
me_cube_149.from_pydata([(-1.0, -1.0, -2.0), (-1.0, -1.0, 0.0), (-1.0, 1.0, -2.0), (-1.0, 1.0, 0.0), (1.0, -1.0, -2.0), (1.0, -1.0, 0.0), (1.0, 1.0, -2.0), (1.0, 1.0, 0.0)], [], [(0, 1, 3, 2), (2, 3, 7, 6), (6, 7, 5, 4), (4, 5, 1, 0), (7, 3, 1, 5)])
_uv = me_cube_149.uv_layers.new(name='UVMap')
_uv.uv.foreach_set('vector', [0.1281, 0.9344, 0.1281, 0.9656, 0.09687, 0.9656, 0.09687, 0.9344, 0.1281, 0.9344, 0.1281, 0.9656, 0.09687, 0.9656, 0.09687, 0.9344, 0.1281, 0.9344, 0.1281, 0.9656, 0.09687, 0.9656, 0.09687, 0.9344, 0.1281, 0.9344, 0.1281, 0.9656, 0.09687, 0.9656, 0.09687, 0.9344, 0.1281, 0.9656, 0.09687, 0.9656, 0.09687, 0.9344, 0.1281, 0.9344])
me_cube_149.materials.append(mat_altas1)
me_cube_149.use_remesh_fix_poles = True
me_cube_149.use_remesh_preserve_attributes = False
me_cube_149.update()

# ---- objects
ob_cube = bpy.data.objects.new('Cube', me_cube_001)
ob_point = bpy.data.objects.new('Point', light_point)
ob_cube_001 = bpy.data.objects.new('Cube.001', me_cube_059)
ob_point_002 = bpy.data.objects.new('Point.002', light_point_002)
ob_cube_002 = bpy.data.objects.new('Cube.002', me_cube_061)
ob_cube_003 = bpy.data.objects.new('Cube.003', me_cube_062)
ob_cube_004 = bpy.data.objects.new('Cube.004', me_cube_063)
ob_cube_005 = bpy.data.objects.new('Cube.005', me_cube_064)
ob_cube_006 = bpy.data.objects.new('Cube.006', me_cube_065)
ob_point_003 = bpy.data.objects.new('Point.003', light_point_003)
ob_point_004 = bpy.data.objects.new('Point.004', light_point_004)
ob_cube_007 = bpy.data.objects.new('Cube.007', me_cube_126)
ob_cube_008 = bpy.data.objects.new('Cube.008', me_cube_126)
ob_cube_009 = bpy.data.objects.new('Cube.009', me_cube_126)
ob_cube_010 = bpy.data.objects.new('Cube.010', me_cube_126)
ob_cube_011 = bpy.data.objects.new('Cube.011', me_cube_126)
ob_cube_012 = bpy.data.objects.new('Cube.012', me_cube_126)
ob_cube_013 = bpy.data.objects.new('Cube.013', me_cube_126)
ob_cube_014 = bpy.data.objects.new('Cube.014', me_cube_126)
ob_cube_015 = bpy.data.objects.new('Cube.015', me_cube_126)
ob_cube_016 = bpy.data.objects.new('Cube.016', me_cube_126)
ob_cube_017 = bpy.data.objects.new('Cube.017', me_cube_126)
ob_cube_018 = bpy.data.objects.new('Cube.018', me_cube_126)
ob_cube_019 = bpy.data.objects.new('Cube.019', me_cube_126)
ob_cube_020 = bpy.data.objects.new('Cube.020', me_cube_126)
ob_cube_021 = bpy.data.objects.new('Cube.021', me_cube_126)
ob_cube_022 = bpy.data.objects.new('Cube.022', me_cube_126)
ob_cube_023 = bpy.data.objects.new('Cube.023', me_cube_126)
ob_cube_024 = bpy.data.objects.new('Cube.024', me_cube_126)
ob_cube_025 = bpy.data.objects.new('Cube.025', me_cube_126)
ob_cube_026 = bpy.data.objects.new('Cube.026', me_cube_126)
ob_cube_027 = bpy.data.objects.new('Cube.027', me_cube_126)
ob_cube_029 = bpy.data.objects.new('Cube.029', me_cube_126)
ob_cube_030 = bpy.data.objects.new('Cube.030', me_cube_126)
ob_cube_031 = bpy.data.objects.new('Cube.031', me_cube_113)
ob_point_001 = bpy.data.objects.new('Point.001', light_point_006)
ob_cube_035 = bpy.data.objects.new('Cube.035', me_cube_126)
ob_cube_036 = bpy.data.objects.new('Cube.036', me_cube_126)
ob_cube_037 = bpy.data.objects.new('Cube.037', me_cube_126)
ob_cube_038 = bpy.data.objects.new('Cube.038', me_cube_126)
ob_cube_039 = bpy.data.objects.new('Cube.039', me_cube_126)
ob_cube_040 = bpy.data.objects.new('Cube.040', me_cube_126)
ob_cube_041 = bpy.data.objects.new('Cube.041', me_cube_126)
ob_cube_042 = bpy.data.objects.new('Cube.042', me_cube_126)
ob_cube_043 = bpy.data.objects.new('Cube.043', me_cube_126)
ob_cube_045 = bpy.data.objects.new('Cube.045', me_cube_126)
ob_cube_046 = bpy.data.objects.new('Cube.046', me_cube_126)
ob_cube_047 = bpy.data.objects.new('Cube.047', me_cube_126)
ob_point_005 = bpy.data.objects.new('Point.005', light_point_007)
ob_cube_044 = bpy.data.objects.new('Cube.044', me_cube_132)
ob_cube_032 = bpy.data.objects.new('Cube.032', me_cube_133)
ob_cube_033 = bpy.data.objects.new('Cube.033', me_cube_134)
ob_cube_034 = bpy.data.objects.new('Cube.034', me_cube_135)
ob_cube_048 = bpy.data.objects.new('Cube.048', me_cube_136)
ob_cube_049 = bpy.data.objects.new('Cube.049', me_cube_137)
ob_cube_050 = bpy.data.objects.new('Cube.050', me_cube_138)
ob_cube_051 = bpy.data.objects.new('Cube.051', me_cube_147)
ob_cube_052 = bpy.data.objects.new('Cube.052', me_cube_148)
ob_cube_028 = bpy.data.objects.new('Cube.028', me_cube_149)

# ---- transforms, parenting, visibility, modifiers, constraints
ob_cube.location = (0.0, 0.0, 1.1)
ob_point.location = (-0.3923, -3.617, 1.907)
ob_cube_001.location = (0.0, 0.0, 1.1)
ob_point_002.location = (6.418, 3.211, 3.487)
ob_cube_002.location = (0.0, 0.0, 1.1)
ob_cube_003.location = (0.0, 0.0, 1.1)
ob_cube_004.location = (0.0, 0.0, 1.1)
ob_cube_004.rotation_euler = (1.571, 7.55e-08, 1.571)
ob_cube_005.location = (0.0, 0.0, 1.1)
ob_cube_006.location = (0.0, 0.0, 1.1)
ob_cube_006.rotation_euler = (1.571, -1.571, 0.0)
ob_point_003.location = (-4.429, 0.3534, 1.907)
ob_point_004.location = (-0.4335, 4.105, 1.76)
ob_cube_007.location = (12.0, -3.0, 0.0)
ob_cube_008.location = (14.0, -3.0, 0.0)
ob_cube_009.location = (16.0, -3.0, 0.0)
ob_cube_010.location = (12.0, -1.0, 0.0)
ob_cube_011.location = (14.0, -1.0, 0.0)
ob_cube_012.location = (16.0, -1.0, 0.0)
ob_cube_013.location = (12.0, 1.0, 0.0)
ob_cube_014.location = (14.0, 1.0, 0.0)
ob_cube_015.location = (16.0, 1.0, 0.0)
ob_cube_016.location = (12.0, 3.0, 0.0)
ob_cube_017.location = (14.0, 3.0, 0.0)
ob_cube_018.location = (16.0, 3.0, 0.0)
ob_cube_019.location = (18.0, -3.0, 2.0)
ob_cube_020.location = (20.0, -3.0, 2.0)
ob_cube_021.location = (22.0, -3.0, 2.0)
ob_cube_022.location = (18.0, -1.0, 2.0)
ob_cube_023.location = (20.0, -1.0, 2.0)
ob_cube_024.location = (22.0, -1.0, 2.0)
ob_cube_025.location = (18.0, 1.0, 2.0)
ob_cube_026.location = (20.0, 1.0, 2.0)
ob_cube_027.location = (22.0, 1.0, 2.0)
ob_cube_029.location = (20.0, 3.0, 2.0)
ob_cube_030.location = (22.0, 3.0, 2.0)
ob_cube_031.location = (13.95, 3.204, 0.8001)
ob_cube_031.scale = (0.7453, 0.7453, 0.7453)
ob_point_001.location = (18.99, 1.958, 4.142)
ob_cube_035.location = (12.0, 5.0, 4.0)
ob_cube_036.location = (14.0, 5.0, 4.0)
ob_cube_037.location = (16.0, 5.0, 4.0)
ob_cube_038.location = (18.0, 5.0, 4.0)
ob_cube_039.location = (20.0, 5.0, 4.0)
ob_cube_040.location = (22.0, 5.0, 4.0)
ob_cube_041.location = (18.0, -5.0, 4.0)
ob_cube_042.location = (20.0, -5.0, 4.0)
ob_cube_043.location = (22.0, -5.0, 4.0)
ob_cube_045.location = (14.0, -5.0, 4.0)
ob_cube_046.location = (16.0, -5.0, 4.0)
ob_cube_047.location = (12.0, -5.0, 2.0)
ob_point_005.location = (12.25, -2.659, 4.142)
ob_cube_044.location = (12.0, -5.0, 2.0)
ob_cube_032.location = (14.0, -5.0, 2.0)
ob_cube_033.location = (16.0, -5.0, 2.0)
ob_cube_034.location = (16.0, 5.0, 2.0)
ob_cube_048.location = (14.0, 5.0, 2.0)
ob_cube_049.location = (12.0, 5.0, 2.0)
ob_cube_050.location = (16.0, -1.0, 0.0)
ob_cube_051.location = (16.0, 1.0, 0.0)
ob_cube_052.location = (18.0, 3.0, 2.0)
ob_cube_052.rotation_euler = (0.0, -0.0, 1.571)
ob_cube_028.location = (18.0, 3.0, 2.0)

# ---- collection membership
col_collection.objects.link(ob_cube)
col_collection.objects.link(ob_point)
col_collection.objects.link(ob_cube_001)
col_collection.objects.link(ob_point_002)
col_collection.objects.link(ob_cube_002)
col_collection.objects.link(ob_cube_003)
col_collection.objects.link(ob_cube_004)
col_collection.objects.link(ob_cube_005)
col_collection.objects.link(ob_cube_006)
col_collection.objects.link(ob_point_003)
col_collection.objects.link(ob_point_004)
col_collection.objects.link(ob_cube_007)
col_collection.objects.link(ob_cube_008)
col_collection.objects.link(ob_cube_009)
col_collection.objects.link(ob_cube_010)
col_collection.objects.link(ob_cube_011)
col_collection.objects.link(ob_cube_012)
col_collection.objects.link(ob_cube_013)
col_collection.objects.link(ob_cube_014)
col_collection.objects.link(ob_cube_015)
col_collection.objects.link(ob_cube_016)
col_collection.objects.link(ob_cube_017)
col_collection.objects.link(ob_cube_018)
col_collection.objects.link(ob_cube_019)
col_collection.objects.link(ob_cube_020)
col_collection.objects.link(ob_cube_021)
col_collection.objects.link(ob_cube_022)
col_collection.objects.link(ob_cube_023)
col_collection.objects.link(ob_cube_024)
col_collection.objects.link(ob_cube_025)
col_collection.objects.link(ob_cube_026)
col_collection.objects.link(ob_cube_027)
col_collection.objects.link(ob_cube_029)
col_collection.objects.link(ob_cube_030)
col_collection.objects.link(ob_cube_031)
col_collection.objects.link(ob_point_001)
col_collection.objects.link(ob_cube_035)
col_collection.objects.link(ob_cube_036)
col_collection.objects.link(ob_cube_037)
col_collection.objects.link(ob_cube_038)
col_collection.objects.link(ob_cube_039)
col_collection.objects.link(ob_cube_040)
col_collection.objects.link(ob_cube_041)
col_collection.objects.link(ob_cube_042)
col_collection.objects.link(ob_cube_043)
col_collection.objects.link(ob_cube_045)
col_collection.objects.link(ob_cube_046)
col_collection.objects.link(ob_cube_047)
col_collection.objects.link(ob_point_005)
col_collection.objects.link(ob_cube_044)
col_collection.objects.link(ob_cube_032)
col_collection.objects.link(ob_cube_033)
col_collection.objects.link(ob_cube_034)
col_collection.objects.link(ob_cube_048)
col_collection.objects.link(ob_cube_049)
col_collection.objects.link(ob_cube_050)
col_collection.objects.link(ob_cube_051)
col_collection.objects.link(ob_cube_052)
col_collection.objects.link(ob_cube_028)

# ---- scene / render settings (as saved in the file)
scene.frame_start = 1; scene.frame_end = 250; scene.frame_set(0)
scene.render.engine = 'BLENDER_EEVEE_NEXT'
scene.cycles.sampling_pattern = 'TABULATED_SOBOL'
scene.cycles.use_light_tree = False
scene.view_settings.view_transform = 'Filmic'
bpy.context.view_layer.update()

# ---- added for rendering (the .blend has no active camera): camera
cam_auto = bpy.data.cameras.new('AutoCamera')
cam_auto.lens = 50.0
cam_auto.sensor_width = 36.0
cam_auto.clip_end = 1000.0
ob_auto_camera = bpy.data.objects.new('AutoCamera', cam_auto)
scene.collection.objects.link(ob_auto_camera)
ob_auto_camera.location = (36.4549, -30.5758, 21.3839)
ob_auto_camera.rotation_euler = (1.09748, -7.21219e-08, 0.694738)
scene.camera = ob_auto_camera
bpy.context.view_layer.update()
